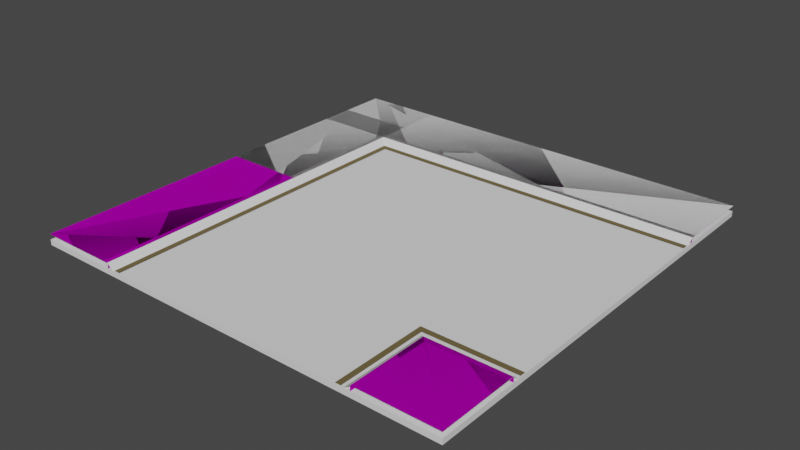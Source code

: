 # Source: untitled.blend  (saved by Blender 3.1.7; exported with 4.5.12 LTS)
import bpy
from mathutils import Matrix  # noqa: F401  (used for matrix-valued properties, if any)

bpy.ops.wm.read_factory_settings(use_empty=True)
scene = bpy.context.scene
scene.name = 'Scene'

# ---- images (referenced by path relative to the original .blend; pixels are not part of the script)
import os
ASSET_DIR = os.environ.get("B2B_ASSET_DIR", "")  # directory of the original .blend (textures are referenced by path, not embedded)
HERE = os.path.dirname(os.path.abspath(__file__))  # packed textures are extracted next to this script under _unpacked/

def load_image(name, relpath, width, height, colorspace="sRGB"):
    """Load a texture the original file referenced (path relative to the .blend, or extracted next to this script)."""
    p = next((c for c in (os.path.join(HERE, relpath), os.path.join(ASSET_DIR, relpath)) if relpath and os.path.exists(c)), "")
    if p:
        img = bpy.data.images.load(p, check_existing=True)
        img.name = name
    else:  # same state as the original file: an image datablock whose file is absent (Cycles renders it pink)
        img = bpy.data.images.new(name, width, height)
        img.source = "FILE"
        img.filepath = "//" + (relpath or name)
    img.colorspace_settings.name = colorspace
    return img
img_str_01_df_texture_dds = load_image('str_01_df.texture.dds', 'str_01_df.texture.dds', 1024, 1024, 'sRGB')

# ---- materials (node trees are filled in below, after node groups)
mat_mat_str_01 = bpy.data.materials.new('mat_str_01')
mat_mat_str_01.use_backface_culling = True
mat_mat_str_01.use_transparent_shadow = False
mat_mat_str_marking_01 = bpy.data.materials.new('mat_str_marking_01')
mat_mat_str_marking_01.use_backface_culling = True
mat_mat_str_marking_01.use_transparent_shadow = False

# ---- material node trees
mat_mat_str_01.use_nodes = True; mat_mat_str_01.node_tree.nodes.clear()
_N = mat_mat_str_01.node_tree.nodes; _L = mat_mat_str_01.node_tree.links
n0 = _N.new('ShaderNodeBsdfPrincipled'); n0.name = 'Principled BSDF'; n0.location = (10, 300)
n0.distribution = 'GGX'
n0.subsurface_method = 'RANDOM_WALK_SKIN'
n0.inputs[1].default_value = 1.0
n0.inputs[2].default_value = 1.0
n0.inputs[3].default_value = 1.45
n0.inputs[27].default_value = (0.0, 0.0, 0.0, 1.0)
n0.inputs[28].default_value = 1.0
n1 = _N.new('ShaderNodeOutputMaterial'); n1.name = 'Material Output'; n1.location = (320, 270)
n2 = _N.new('ShaderNodeVertexColor'); n2.name = 'Vertex Color'; n2.location = (-450, -30)
n2.layer_name = 'Col'
n3 = _N.new('ShaderNodeTexImage'); n3.name = 'Image Texture'; n3.location = (-537, 296)
n3.image = img_str_01_df_texture_dds
_L.new(n0.outputs[0], n1.inputs[0])
_L.new(n3.outputs[0], n0.inputs[0])
_L.new(n3.outputs[1], n0.inputs[13])
n1.is_active_output = True
mat_mat_str_marking_01.use_nodes = True; mat_mat_str_marking_01.node_tree.nodes.clear()
_N = mat_mat_str_marking_01.node_tree.nodes; _L = mat_mat_str_marking_01.node_tree.links
n0 = _N.new('ShaderNodeBsdfPrincipled'); n0.name = 'Principled BSDF'; n0.location = (10, 300)
n0.distribution = 'GGX'
n0.subsurface_method = 'RANDOM_WALK_SKIN'
n0.inputs[1].default_value = 1.0
n0.inputs[2].default_value = 1.0
n0.inputs[3].default_value = 1.45
n0.inputs[27].default_value = (0.0, 0.0, 0.0, 1.0)
n0.inputs[28].default_value = 1.0
n1 = _N.new('ShaderNodeOutputMaterial'); n1.name = 'Material Output'; n1.location = (320, 270)
n2 = _N.new('ShaderNodeVertexColor'); n2.name = 'Vertex Color'; n2.location = (-450, -30)
n2.layer_name = 'Col'
_L.new(n0.outputs[0], n1.inputs[0])
_L.new(n2.outputs[0], n0.inputs[0])
n1.is_active_output = True

# ---- world
world_world = bpy.data.worlds.new('World'); scene.world = world_world
world_world.use_nodes = True; world_world.node_tree.nodes.clear()
_N = world_world.node_tree.nodes; _L = world_world.node_tree.links
n0 = _N.new('ShaderNodeOutputWorld'); n0.name = 'World Output'; n0.location = (300, 300)
n1 = _N.new('ShaderNodeBackground'); n1.name = 'Background'; n1.location = (10, 300)
n1.inputs[0].default_value = (0.05088, 0.05088, 0.05088, 1.0)
_L.new(n1.outputs[0], n0.inputs[0])
n0.is_active_output = True
world_world.color = (0.05088, 0.05088, 0.05088)
world_world.use_sun_shadow = False
world_world.sun_shadow_jitter_overblur = 0.0

# ---- meshes
me_cube = bpy.data.meshes.new('Cube')
me_cube.from_pydata([(0.0, 0.0, -0.4), (0.0, 0.0, -0.2), (0.0, 16.0, -0.4), (0.0, 16.0, -0.2), (16.0, 0.0, -0.4), (16.0, 0.0, -0.2), (16.0, 16.0, -0.4), (16.0, 16.0, -0.2)], [], [(0, 1, 3, 2), (2, 3, 7, 6), (6, 7, 5, 4), (4, 5, 1, 0), (2, 6, 4, 0), (7, 3, 1, 5)])
_uv = me_cube.uv_layers.new(name='UVMap')
_uv.uv.foreach_set('vector', [0.375, 0.0, 0.625, 0.0, 0.625, 0.25, 0.375, 0.25, 0.375, 0.25, 0.625, 0.25, 0.625, 0.5, 0.375, 0.5, 0.375, 0.5, 0.625, 0.5, 0.625, 0.75, 0.375, 0.75, 0.375, 0.75, 0.625, 0.75, 0.625, 1.0, 0.375, 1.0, 0.125, 0.5, 0.375, 0.5, 0.375, 0.75, 0.125, 0.75, 0.625, 0.5, 0.875, 0.5, 0.875, 0.75, 0.625, 0.75])
me_cube.use_remesh_fix_poles = True
me_cube.use_remesh_preserve_attributes = False
me_cube.update()
me_c_convex_01 = bpy.data.meshes.new('c_convex_01')
me_c_convex_01.from_pydata([(-8.0, -0.1, 1.359), (8.0, 0.1, 1.625), (-8.0, 0.1, 1.625), (8.0, -0.1, 1.359), (-8.0, -0.1, -1.625), (8.0, -0.1, -1.625)], [], [(0, 1, 2), (3, 1, 0), (0, 4, 3), (3, 4, 5)])
me_c_convex_01.use_remesh_fix_poles = True
me_c_convex_01.use_remesh_preserve_attributes = False
me_c_convex_01.update()
me_c_convex_02 = bpy.data.meshes.new('c_convex_02')
me_c_convex_02.from_pydata([(-8.0, -0.1, 1.359), (8.0, 0.1, 1.625), (-8.0, 0.1, 1.625), (8.0, -0.1, 1.359), (-8.0, -0.1, -1.625), (8.0, -0.1, -1.625)], [], [(0, 1, 2), (3, 1, 0), (0, 4, 3), (3, 4, 5)])
me_c_convex_02.use_remesh_fix_poles = True
me_c_convex_02.use_remesh_preserve_attributes = False
me_c_convex_02.update()
me_g_str_ext_road_16x16m_a = bpy.data.meshes.new('g_str_ext_road_16x16m_a')
me_g_str_ext_road_16x16m_a.from_pydata([(4.722, -0.02239, 5.05), (3.23, -0.02239, 5.0), (3.23, -0.02239, 5.05), (4.722, -0.02239, 5.0), (3.23, -0.02239, 5.0), (4.722, -0.02239, 5.05), (8.0, 0.07002, -4.75), (8.0, 0.07002, -5.0), (8.0, 0.07002, -4.75), (2.005, 0.07002, 4.75), (2.002, 0.07002, 5.0), (6.009, 0.07002, 5.0), (8.0, 0.07002, 4.75), (8.0, 0.07002, 5.0), (6.008, 0.07002, 4.75), (3.224, 0.13, 5.0), (4.727, 0.13, 5.05), (3.224, 0.13, 5.05), (4.727, 0.13, 5.0), (3.224, 0.13, 5.05), (4.722, -0.02239, 5.05), (3.23, -0.02239, 5.05), (4.727, 0.13, 5.05), (4.727, 0.13, 5.05), (4.722, -0.02239, 5.0), (4.722, -0.02239, 5.05), (4.727, 0.13, 5.0), (3.23, -0.02239, 5.05), (3.224, 0.13, 5.0), (3.224, 0.13, 5.05), (3.23, -0.02239, 5.0), (8.0, 0.07002, -5.0), (8.0, -0.1143, -5.0), (8.0, -0.13, -5.016), (8.0, -0.13, -5.2), (2.002, 0.07002, 5.0), (2.002, -0.1143, 5.0), (2.002, -0.13, 5.016), (2.002, -0.13, 5.2), (-8.0, -0.13, 8.0), (8.0, -0.13, 8.0), (6.009, -0.13, 5.2), (8.0, -0.13, 5.2), (6.009, -0.13, 5.016), (8.0, -0.13, 5.016), (6.009, -0.1143, 5.0), (8.0, -0.1143, 5.0), (8.0, 0.07002, 5.0), (6.009, 0.07002, 5.0), (2.002, -0.13, 5.2), (2.002, -0.13, 5.016), (6.009, -0.13, 5.2), (6.009, -0.13, 5.016), (2.002, -0.1143, 5.0), (6.009, -0.1143, 5.0), (4.722, -0.02239, 5.0), (6.009, 0.07002, 5.0), (5.169, 0.0841, 5.0), (4.948, 0.1163, 5.0), (4.727, 0.13, 5.0), (3.23, -0.02239, 5.0), (2.002, 0.07002, 5.0), (2.782, 0.0841, 5.0), (3.003, 0.1163, 5.0), (3.224, 0.13, 5.0), (2.002, 0.07002, 5.0), (2.005, 0.07002, 4.75), (2.782, 0.0841, 5.0), (2.893, 0.07007, 4.819), (3.003, 0.1163, 5.0), (2.911, 0.07002, 4.75), (3.224, 0.07579, 4.826), (3.224, 0.13, 5.0), (3.225, 0.07002, 4.75), (3.978, 0.07364, 4.817), (3.982, 0.07002, 4.75), (4.727, 0.13, 5.0), (4.726, 0.07002, 4.75), (4.732, 0.07545, 4.825), (4.948, 0.1163, 5.0), (5.049, 0.07002, 4.75), (5.058, 0.07197, 4.835), (5.169, 0.0841, 5.0), (6.008, 0.07002, 4.75), (6.009, 0.07002, 5.0), (8.0, 0.07002, -4.75), (8.0, 0.07002, 0.0), (2.005, 0.07002, 4.75), (2.911, 0.07002, 4.75), (3.225, 0.07002, 4.75), (3.982, 0.07002, 4.75), (4.726, 0.07002, 4.75), (5.049, 0.07002, 4.75), (6.008, 0.07002, 4.75), (8.0, 0.07002, 4.75), (-4.75, 0.07002, 4.75), (-5.0, 0.01472, 5.0), (4.94, 0.07002, -4.94), (-5.0, -0.1143, 5.0), (-4.923, 0.07002, 4.923), (-4.75, 0.07002, 4.75), (-5.0, 0.07002, 5.0), (-5.0, 0.07002, 5.0), (4.94, 0.07002, -4.94), (4.75, 0.07002, -4.75), (-5.016, -0.13, 5.016), (4.75, 0.07002, -4.75), (5.0, 0.07002, -5.0), (-5.005, -0.119, 5.005), (-3.378, 0.07002, 3.378), (-5.147, -0.13, 5.147), (-5.2, -0.13, 5.2), (3.378, 0.07002, -3.378), (-9.537e-07, 0.07002, 0.0), (0.0, 0.07002, 1.907e-06), (3.378, 0.07002, -3.378), (-5.2, -0.13, 5.2), (-5.147, -0.13, 5.147), (-3.378, 0.07002, 3.378), (-5.005, -0.119, 5.005), (5.0, 0.07002, -5.0), (4.75, 0.07002, -4.75), (-5.016, -0.13, 5.016), (4.75, 0.07002, -4.75), (4.94, 0.07002, -4.94), (-5.0, 0.07002, 5.0), (-5.0, 0.07002, 5.0), (-4.75, 0.07002, 4.75), (-4.923, 0.07002, 4.923), (-5.0, -0.1143, 5.0), (4.94, 0.07002, -4.94), (-5.0, 0.01472, 5.0), (-4.75, 0.07002, 4.75), (-4.75, 0.07001, -8.0), (-4.75, 0.07002, -6.008), (-4.75, 0.07002, -5.049), (-4.75, 0.07002, -4.726), (-4.75, 0.07002, -3.982), (-4.75, 0.07002, -3.225), (-4.75, 0.07002, -2.911), (-4.75, 0.07002, -2.005), (0.0, 0.07002, -8.0), (4.75, 0.07002, -8.0), (-5.0, 0.07002, -6.009), (-4.75, 0.07002, -6.008), (-5.0, 0.08409, -5.169), (-4.835, 0.07197, -5.058), (-4.75, 0.07002, -5.049), (-5.0, 0.1163, -4.948), (-4.825, 0.07545, -4.732), (-4.75, 0.07002, -4.726), (-5.0, 0.13, -4.727), (-4.75, 0.07002, -3.982), (-4.817, 0.07363, -3.978), (-4.75, 0.07002, -3.225), (-5.0, 0.13, -3.224), (-4.826, 0.07579, -3.224), (-4.75, 0.07002, -2.911), (-5.0, 0.1163, -3.003), (-4.819, 0.07007, -2.893), (-5.0, 0.08409, -2.782), (-4.75, 0.07002, -2.005), (-5.0, 0.07002, -2.002), (-5.0, 0.13, -3.224), (-5.0, 0.1163, -3.003), (-5.0, 0.08409, -2.782), (-5.0, 0.07002, -2.002), (-5.0, -0.02239, -3.23), (-5.0, 0.13, -4.727), (-5.0, 0.1163, -4.948), (-5.0, 0.08409, -5.169), (-5.0, 0.07002, -6.009), (-5.0, -0.02239, -4.722), (-5.0, -0.1143, -6.009), (-5.0, -0.1143, -2.002), (-5.016, -0.13, -6.009), (-5.2, -0.13, -6.009), (-5.016, -0.13, -2.002), (-5.2, -0.13, -2.002), (-5.0, 0.07002, -6.009), (-5.0, 0.07001, -8.0), (-5.0, -0.1143, -8.0), (-5.0, -0.1143, -6.009), (-5.016, -0.13, -8.0), (-5.016, -0.13, -6.009), (-5.2, -0.13, -8.0), (-5.2, -0.13, -6.009), (-8.0, -0.13, -8.0), (-8.0, -0.13, 8.0), (-5.2, -0.13, -2.002), (-5.016, -0.13, -2.002), (-5.0, -0.1143, -2.002), (-5.0, 0.07002, -2.002), (8.0, -0.13, -8.0), (5.2, -0.13, -8.0), (5.016, -0.13, -8.0), (5.0, -0.1143, -8.0), (5.0, 0.07002, -8.0), (-5.0, -0.02239, -3.23), (-5.05, 0.13, -3.224), (-5.0, 0.13, -3.224), (-5.05, -0.02239, -3.23), (-5.0, 0.13, -4.727), (-5.05, -0.02239, -4.722), (-5.0, -0.02239, -4.722), (-5.05, 0.13, -4.727), (-5.05, 0.13, -4.727), (-5.05, -0.02239, -3.23), (-5.05, -0.02239, -4.722), (-5.05, 0.13, -3.224), (-5.0, 0.13, -4.727), (-5.05, 0.13, -3.224), (-5.05, 0.13, -4.727), (-5.0, 0.13, -3.224), (-4.75, 0.07002, -6.008), (-5.0, 0.07001, -8.0), (-4.75, 0.07001, -8.0), (-5.0, 0.07002, -6.009), (-5.0, 0.07002, -2.002), (-4.75, 0.07002, -2.005), (4.75, 0.07002, -8.0), (5.0, 0.07002, -8.0), (4.75, 0.07002, -8.0), (-5.05, -0.02239, -4.722), (-5.0, -0.02239, -3.23), (-5.0, -0.02239, -4.722), (-5.05, -0.02239, -3.23), (-5.0, -0.02239, -3.23), (-5.05, -0.02239, -4.722), (5.0, 0.07002, -5.014), (5.014, 0.07002, -5.0), (5.215, -0.13, -5.2), (5.2, -0.13, -5.215), (5.03, -0.13, -5.016), (5.016, -0.13, -5.03), (5.0, -0.1143, -5.014), (5.014, -0.1143, -5.0)], [], [(0, 1, 2), (3, 4, 5), (6, 103, 107, 7), (11, 12, 13), (14, 12, 11), (15, 16, 17), (18, 16, 15), (19, 20, 21), (22, 20, 19), (23, 24, 25), (26, 24, 23), (27, 28, 29), (30, 28, 27), (35, 36, 96, 101), (37, 108, 98, 36), (39, 38, 40), (38, 41, 40), (41, 42, 40), (41, 43, 42), (42, 43, 44), (43, 45, 44), (44, 45, 46), (46, 45, 47), (47, 45, 48), (49, 50, 51), (51, 50, 52), (50, 53, 52), (52, 53, 54), (54, 53, 55), (54, 55, 56), (56, 55, 57), (57, 55, 58), (58, 55, 59), (55, 53, 60), (61, 60, 53), (60, 61, 62), (60, 62, 63), (60, 63, 64), (65, 66, 67), (67, 66, 68), (69, 67, 68), (68, 66, 70), (71, 69, 68), (68, 70, 71), (72, 69, 71), (71, 70, 73), (74, 72, 71), (73, 74, 71), (75, 74, 73), (76, 72, 74), (77, 74, 75), (76, 74, 78), (78, 74, 77), (76, 78, 79), (80, 78, 77), (79, 78, 81), (81, 78, 80), (82, 79, 81), (83, 81, 80), (83, 82, 81), (84, 82, 83), (85, 112, 106), (86, 113, 112, 85), (87, 86, 88), (88, 86, 89), (89, 86, 90), (90, 86, 91), (91, 86, 92), (92, 86, 93), (86, 94, 93), (128, 219, 132), (110, 105, 37), (39, 111, 38), (100, 109, 86, 87), (102, 99, 9, 10), (98, 96, 36), (105, 108, 37), (111, 110, 37, 38), (33, 233, 231, 34), (109, 113, 86), (104, 97, 8), (99, 95, 9), (123, 220, 130), (33, 32, 236, 233), (116, 189, 190, 117), (129, 191, 131), (122, 190, 119), (127, 140, 141, 118), (125, 218, 219, 128), (117, 190, 122), (188, 189, 116), (135, 134, 141), (141, 134, 133), (137, 136, 141), (136, 135, 141), (138, 137, 141), (139, 138, 141), (144, 147, 146), (145, 146, 148), (146, 147, 149), (148, 146, 149), (147, 150, 149), (151, 148, 149), (149, 150, 153), (151, 149, 153), (150, 152, 153), (151, 153, 155), (152, 154, 153), (154, 156, 153), (153, 156, 155), (156, 154, 157), (156, 159, 158), (159, 157, 161), (158, 159, 160), (160, 159, 161), (155, 156, 158), (159, 156, 157), (162, 160, 161), (167, 163, 164), (167, 164, 165), (166, 174, 167), (169, 168, 172), (170, 169, 172), (171, 170, 172), (173, 171, 172), (173, 172, 174), (175, 173, 174), (176, 175, 177), (177, 175, 174), (178, 176, 177), (180, 179, 182), (183, 181, 182), (181, 180, 182), (184, 183, 182), (185, 183, 184), (186, 185, 184), (188, 187, 189), (189, 187, 186), (186, 187, 185), (190, 191, 129, 119), (192, 126, 131, 191), (235, 196, 195, 234), (198, 201, 200), (201, 199, 200), (202, 205, 204), (205, 203, 204), (206, 209, 208), (209, 207, 208), (213, 211, 212), (210, 213, 212), (214, 217, 216), (222, 221, 120, 124), (228, 226, 227), (167, 165, 166), (172, 167, 174), (140, 139, 141), (141, 142, 115, 114), (225, 223, 224), (142, 121, 115), (118, 141, 114), (143, 144, 145), (144, 146, 145), (217, 215, 216), (197, 196, 235, 229), (195, 194, 232, 234), (236, 230, 229, 235), (234, 232, 231, 233), (235, 234, 233, 236), (230, 236, 32, 31), (194, 193, 34, 231, 232)])
me_g_str_ext_road_16x16m_a.polygons.foreach_set('use_smooth', [0, 0, 1, 1, 1, 1, 1, 0, 0, 0, 0, 0, 0, 0, 1, 0, 0, 0, 0, 0, 1, 1, 0, 0, 0, 0, 1, 1, 0, 0, 0, 0, 0, 0, 0, 0, 0, 0, 1, 1, 1, 1, 1, 1, 1, 1, 1, 1, 1, 1, 1, 1, 1, 1, 1, 1, 1, 1, 1, 1, 1, 1, 0, 1, 1, 1, 1, 1, 1, 1, 1, 0, 0, 1, 1, 0, 1, 0, 0, 0, 1, 1, 1, 1, 0, 0, 1, 1, 1, 0, 0, 1, 1, 1, 1, 1, 1, 1, 1, 1, 1, 1, 1, 1, 1, 1, 1, 1, 1, 1, 1, 1, 1, 1, 1, 1, 1, 1, 0, 0, 0, 0, 0, 0, 0, 0, 1, 0, 1, 0, 0, 1, 0, 1, 0, 0, 0, 0, 0, 1, 0, 1, 0, 0, 0, 0, 0, 0, 1, 1, 1, 1, 0, 0, 0, 1, 0, 0, 1, 0, 1, 1, 1, 0, 0, 0, 0, 1, 0, 0])
_uv = me_g_str_ext_road_16x16m_a.uv_layers.new(name='UVMap')
_uv.uv.foreach_set('vector', [1.334, 0.1092, 1.154, 0.108, 1.159, 0.1098, 1.341, 0.108, 1.154, 0.108, 1.334, 0.1092, -1.0, 0.04459, -0.6175, 0.06935, -0.625, 0.07722, -1.0, 0.07722, 0.7512, 0.07722, 1.0, 0.04459, 1.0, 0.07722, 0.7509, 0.04459, 1.0, 0.04459, 0.7512, 0.07722, 0.9949, 0.07817, 0.8142, 0.07233, 0.9949, 0.07233, 0.8142, 0.07817, 0.8142, 0.07233, 0.9949, 0.07817, 0.6548, 0.02675, 0.8355, 0.03889, 0.6548, 0.03889, 0.8355, 0.02675, 0.8355, 0.03889, 0.6548, 0.02675, 1.339, 0.1013, 1.341, 0.108, 1.334, 0.1092, 1.341, 0.1013, 1.341, 0.108, 1.339, 0.1013, 1.159, 0.1098, 1.154, 0.1021, 1.158, 0.1021, 1.154, 0.108, 1.154, 0.1021, 1.159, 0.1098, 0.2503, 0.1013, 0.2503, 0.1134, -0.625, 0.1049, -0.625, 0.1013, 0.2503, 0.1144, -0.6256, 0.1137, -0.625, 0.1134, 0.2503, 0.1134, -1.0, 0.3096, 0.2503, 0.1264, 1.0, 0.3096, 0.2503, 0.1264, 0.7512, 0.1264, 1.0, 0.3096, 0.7512, 0.1264, 1.0, 0.1264, 1.0, 0.3096, 0.7512, 0.1264, 0.7512, 0.1144, 1.0, 0.1264, 1.0, 0.1264, 0.7512, 0.1144, 1.0, 0.1144, 0.7512, 0.1144, 0.7512, 0.1134, 1.0, 0.1144, 1.0, 0.1144, 0.7512, 0.1134, 1.0, 0.1134, 1.0, 0.1134, 0.7512, 0.1134, 1.0, 0.1013, 1.0, 0.1013, 0.7512, 0.1134, 0.7512, 0.1013, 1.001, 0.1264, 1.001, 0.1147, 1.505, 0.1264, 1.505, 0.1264, 1.001, 0.1147, 1.505, 0.1144, 1.001, 0.1147, 1.001, 0.1129, 1.505, 0.1144, 1.505, 0.1144, 1.001, 0.1129, 1.505, 0.1109, 1.505, 0.1109, 1.001, 0.1129, 1.341, 0.108, 1.505, 0.1109, 1.341, 0.108, 1.505, 0.1013, 1.505, 0.1013, 1.341, 0.108, 1.396, 0.1013, 1.396, 0.1013, 1.341, 0.108, 1.367, 0.1013, 1.367, 0.1013, 1.341, 0.108, 1.341, 0.1013, 1.341, 0.108, 1.001, 0.1129, 1.154, 0.108, 1.001, 0.1027, 1.154, 0.108, 1.001, 0.1129, 1.154, 0.108, 1.001, 0.1027, 1.098, 0.102, 1.154, 0.108, 1.098, 0.102, 1.124, 0.102, 1.154, 0.108, 1.124, 0.102, 1.154, 0.1021, 1.001, 0.07722, 1.001, 0.04459, 1.1, 0.07722, 1.1, 0.07722, 1.001, 0.04459, 1.112, 0.05359, 1.133, 0.07722, 1.1, 0.07722, 1.112, 0.05359, 1.112, 0.05359, 1.001, 0.04459, 1.112, 0.04459, 1.156, 0.05446, 1.133, 0.07722, 1.112, 0.05359, 1.112, 0.05359, 1.112, 0.04459, 1.156, 0.05446, 1.158, 0.07722, 1.133, 0.07722, 1.156, 0.05446, 1.156, 0.05446, 1.112, 0.04459, 1.151, 0.04459, 1.248, 0.05303, 1.158, 0.07722, 1.156, 0.05446, 1.151, 0.04459, 1.248, 0.05303, 1.156, 0.05446, 1.249, 0.04459, 1.248, 0.05303, 1.151, 0.04459, 1.339, 0.07722, 1.158, 0.07722, 1.248, 0.05303, 1.343, 0.04459, 1.248, 0.05303, 1.249, 0.04459, 1.339, 0.07722, 1.248, 0.05303, 1.342, 0.05428, 1.342, 0.05428, 1.248, 0.05303, 1.343, 0.04459, 1.339, 0.07722, 1.342, 0.05428, 1.365, 0.07722, 1.384, 0.04459, 1.342, 0.05428, 1.343, 0.04459, 1.365, 0.07722, 1.342, 0.05428, 1.384, 0.05564, 1.384, 0.05564, 1.342, 0.05428, 1.384, 0.04459, 1.396, 0.07722, 1.365, 0.07722, 1.384, 0.05564, 1.505, 0.04459, 1.384, 0.05564, 1.384, 0.04459, 1.505, 0.04459, 1.396, 0.07722, 1.384, 0.05564, 1.505, 0.07722, 1.396, 0.07722, 1.505, 0.04459, 1.0, -0.4992, 0.4222, -0.4261, 0.5938, -0.4992, 1.0, -0.2464, -1.192e-07, -0.2464, 0.4222, -0.4261, 1.0, -0.4992, 0.2506, -0.0002664, 1.0, -0.2464, 0.3639, -0.0002664, 0.3639, -0.0002664, 1.0, -0.2464, 0.4031, -0.0002664, 0.4031, -0.0002664, 1.0, -0.2464, 0.4977, -0.0002664, 0.4977, -0.0002664, 1.0, -0.2464, 0.5908, -0.0002664, 0.5908, -0.0002664, 1.0, -0.2464, 0.6312, -0.0002663, 0.6312, -0.0002663, 1.0, -0.2464, 0.7509, -0.0002664, 1.0, -0.2464, 1.0, -0.0002669, 0.7509, -0.0002664, -0.6154, 0.06718, 0.2506, 0.04459, -0.5938, 0.04459, -0.6434, 0.123, -0.627, 0.1144, 0.2503, 0.1144, -1.0, 0.3096, -0.65, 0.1264, 0.2503, 0.1264, -0.5938, -0.0002668, -0.4222, -0.07136, 1.0, -0.2464, 0.2506, -0.0002664, -0.625, 0.07722, -0.6154, 0.06718, 0.2506, 0.04459, 0.2503, 0.07722, -0.625, 0.1134, -0.625, 0.1049, 0.2503, 0.1134, -0.627, 0.1144, -0.6256, 0.1137, 0.2503, 0.1144, -0.65, 0.1264, -0.6434, 0.123, 0.2503, 0.1144, 0.2503, 0.1264, -1.0, 0.1144, -0.6288, 0.1144, -0.6518, 0.1264, -1.0, 0.1264, -0.4222, -0.07136, -1.192e-07, -0.2464, 1.0, -0.2464, -0.5938, 0.04459, -0.6175, 0.06935, -1.0, 0.04459, -0.6154, 0.06718, -0.5938, 0.04459, 0.2506, 0.04459, -0.5938, 0.04459, -1.0, 0.04459, -0.6175, 0.06935, -1.0, 0.1144, -1.0, 0.1134, -0.6268, 0.1134, -0.6288, 0.1144, -0.65, 0.1264, 0.2503, 0.1264, 0.2503, 0.1144, -0.6434, 0.123, -0.625, 0.1134, 0.2503, 0.1134, -0.625, 0.1049, -0.627, 0.1144, 0.2503, 0.1144, -0.6256, 0.1137, -0.5938, -0.0002668, 0.2506, -0.0002664, 1.0, -0.2464, -0.4222, -0.07136, -0.625, 0.07722, 0.2503, 0.07722, 0.2506, 0.04459, -0.6154, 0.06718, -0.6434, 0.123, 0.2503, 0.1144, -0.627, 0.1144, -1.0, 0.3096, 0.2503, 0.1264, -0.65, 0.1264, 0.6312, -0.0002663, 0.7509, -0.0002664, 1.0, -0.2464, 1.0, -0.2464, 0.7509, -0.0002664, 1.0, -0.0002669, 0.4977, -0.0002664, 0.5908, -0.0002664, 1.0, -0.2464, 0.5908, -0.0002664, 0.6312, -0.0002663, 1.0, -0.2464, 0.4031, -0.0002664, 0.4977, -0.0002664, 1.0, -0.2464, 0.3639, -0.0002664, 0.4031, -0.0002664, 1.0, -0.2464, 1.505, 0.04459, 1.384, 0.04459, 1.384, 0.05564, 1.396, 0.07722, 1.384, 0.05564, 1.365, 0.07722, 1.384, 0.05564, 1.384, 0.04459, 1.342, 0.05428, 1.365, 0.07722, 1.384, 0.05564, 1.342, 0.05428, 1.384, 0.04459, 1.343, 0.04459, 1.342, 0.05428, 1.339, 0.07722, 1.365, 0.07722, 1.342, 0.05428, 1.342, 0.05428, 1.343, 0.04459, 1.248, 0.05303, 1.339, 0.07722, 1.342, 0.05428, 1.248, 0.05303, 1.343, 0.04459, 1.249, 0.04459, 1.248, 0.05303, 1.339, 0.07722, 1.248, 0.05303, 1.158, 0.07722, 1.249, 0.04459, 1.151, 0.04459, 1.248, 0.05303, 1.151, 0.04459, 1.156, 0.05446, 1.248, 0.05303, 1.248, 0.05303, 1.156, 0.05446, 1.158, 0.07722, 1.156, 0.05446, 1.151, 0.04459, 1.112, 0.04459, 1.156, 0.05446, 1.112, 0.05359, 1.133, 0.07722, 1.112, 0.05359, 1.112, 0.04459, 1.001, 0.04459, 1.133, 0.07722, 1.112, 0.05359, 1.1, 0.07722, 1.1, 0.07722, 1.112, 0.05359, 1.001, 0.04459, 1.158, 0.07722, 1.156, 0.05446, 1.133, 0.07722, 1.112, 0.05359, 1.156, 0.05446, 1.112, 0.04459, 1.001, 0.07722, 1.1, 0.07722, 1.001, 0.04459, 1.154, 0.108, 1.154, 0.1021, 1.124, 0.102, 1.154, 0.108, 1.124, 0.102, 1.098, 0.102, 1.001, 0.1027, 1.001, 0.1129, 1.154, 0.108, 1.367, 0.1013, 1.341, 0.1013, 1.341, 0.108, 1.396, 0.1013, 1.367, 0.1013, 1.341, 0.108, 1.505, 0.1013, 1.396, 0.1013, 1.341, 0.108, 1.505, 0.1109, 1.505, 0.1013, 1.341, 0.108, 1.505, 0.1109, 1.341, 0.108, 1.001, 0.1129, 1.505, 0.1144, 1.505, 0.1109, 1.001, 0.1129, 1.505, 0.1264, 1.505, 0.1144, 1.001, 0.1147, 1.001, 0.1147, 1.505, 0.1144, 1.001, 0.1129, 1.001, 0.1264, 1.505, 0.1264, 1.001, 0.1147, 1.0, 0.1013, 0.7512, 0.1013, 0.7512, 0.1134, 1.0, 0.1144, 1.0, 0.1134, 0.7512, 0.1134, 1.0, 0.1134, 1.0, 0.1013, 0.7512, 0.1134, 0.7512, 0.1144, 1.0, 0.1144, 0.7512, 0.1134, 1.0, 0.1264, 1.0, 0.1144, 0.7512, 0.1144, 0.7512, 0.1264, 1.0, 0.1264, 0.7512, 0.1144, -1.0, 0.3096, 1.0, 0.3096, 0.2503, 0.1264, 0.2503, 0.1264, 1.0, 0.3096, 0.7512, 0.1264, 0.7512, 0.1264, 1.0, 0.3096, 1.0, 0.1264, 0.2503, 0.1144, 0.2503, 0.1134, -0.625, 0.1134, -0.6256, 0.1137, 0.2503, 0.1013, -0.625, 0.1013, -0.625, 0.1049, 0.2503, 0.1134, -0.6268, 0.1134, -1.0, 0.1134, -1.0, 0.1144, -0.6288, 0.1144, 1.154, 0.108, 1.159, 0.1098, 1.154, 0.1021, 1.159, 0.1098, 1.158, 0.1021, 1.154, 0.1021, 1.341, 0.1013, 1.339, 0.1013, 1.341, 0.108, 1.339, 0.1013, 1.334, 0.1092, 1.341, 0.108, 0.8355, 0.02675, 0.6548, 0.02675, 0.8355, 0.03889, 0.6548, 0.02675, 0.6548, 0.03889, 0.8355, 0.03889, 0.9949, 0.07817, 0.9949, 0.07233, 0.8142, 0.07233, 0.8142, 0.07817, 0.9949, 0.07817, 0.8142, 0.07233, 0.7509, 0.04459, 0.7512, 0.07722, 1.0, 0.04459, -1.0, 0.04459, -1.0, 0.07722, -0.625, 0.07722, -0.6175, 0.06935, 1.334, 0.1092, 1.159, 0.1098, 1.154, 0.108, 1.154, 0.108, 1.098, 0.102, 1.001, 0.1027, 1.341, 0.108, 1.154, 0.108, 1.001, 0.1129, 0.2506, -0.0002664, 0.3639, -0.0002664, 1.0, -0.2464, 1.0, -0.2464, 1.0, -0.4992, 0.4222, -0.4261, -1.192e-07, -0.2464, 1.341, 0.108, 1.334, 0.1092, 1.154, 0.108, 1.0, -0.4992, 0.5938, -0.4992, 0.4222, -0.4261, -0.4222, -0.07136, 1.0, -0.2464, -1.192e-07, -0.2464, 1.505, 0.07722, 1.505, 0.04459, 1.396, 0.07722, 1.505, 0.04459, 1.384, 0.05564, 1.396, 0.07722, 0.7512, 0.07722, 1.0, 0.07722, 1.0, 0.04459, -1.0, 0.1013, -1.0, 0.1134, -0.6268, 0.1134, -0.6259, 0.1011, -1.0, 0.1144, -1.0, 0.1264, -0.6518, 0.1264, -0.6288, 0.1144, -0.6268, 0.1134, -0.6259, 0.1011, -0.6259, 0.1011, -0.6268, 0.1134, -0.6288, 0.1144, -0.6518, 0.1264, -0.6518, 0.1264, -0.6288, 0.1144, -0.6268, 0.1134, -0.6288, 0.1144, -0.6288, 0.1144, -0.6268, 0.1134, -0.6259, 0.1011, -0.6268, 0.1134, -1.0, 0.1134, -1.0, 0.1013, 0.6255, 0.3036, 0.6255, 0.1256, 0.9815, 0.1256, 0.9816, 0.3026, 0.9797, 0.3036])
_ca = me_g_str_ext_road_16x16m_a.color_attributes.new('Col', 'BYTE_COLOR', 'CORNER')
_ca.data.foreach_set('color', [0.04374, 0.04374, 0.04374, 1.0, 0.227, 0.2159, 0.2016, 1.0, 0.04374, 0.04374, 0.04374, 1.0, 0.227, 0.2159, 0.2016, 1.0, 0.227, 0.2159, 0.2016, 1.0, 0.04374, 0.04374, 0.04374, 1.0, 0.4969, 0.4969, 0.4969, 1.0, 0.4969, 0.4969, 0.4969, 1.0, 0.4969, 0.4969, 0.4969, 1.0, 0.4969, 0.4969, 0.4969, 1.0, 0.4969, 0.4969, 0.4969, 1.0, 0.4969, 0.4969, 0.4969, 1.0, 0.4969, 0.4969, 0.4969, 1.0, 0.4969, 0.4969, 0.4969, 1.0, 0.4969, 0.4969, 0.4969, 1.0, 0.4969, 0.4969, 0.4969, 1.0, 0.227, 0.2159, 0.2016, 1.0, 0.04374, 0.04374, 0.04374, 1.0, 0.04374, 0.04374, 0.04374, 1.0, 0.227, 0.2159, 0.2016, 1.0, 0.04374, 0.04374, 0.04374, 1.0, 0.227, 0.2159, 0.2016, 1.0, 0.3419, 0.3419, 0.3419, 1.0, 0.3419, 0.3419, 0.3419, 1.0, 0.3419, 0.3419, 0.3419, 1.0, 0.3419, 0.3419, 0.3419, 1.0, 0.3419, 0.3419, 0.3419, 1.0, 0.3419, 0.3419, 0.3419, 1.0, 0.04374, 0.04374, 0.04374, 1.0, 0.227, 0.2159, 0.2016, 1.0, 0.04374, 0.04374, 0.04374, 1.0, 0.227, 0.2159, 0.2016, 1.0, 0.227, 0.2159, 0.2016, 1.0, 0.04374, 0.04374, 0.04374, 1.0, 0.04374, 0.04374, 0.04374, 1.0, 0.227, 0.2159, 0.2016, 1.0, 0.04374, 0.04374, 0.04374, 1.0, 0.227, 0.2159, 0.2016, 1.0, 0.227, 0.2159, 0.2016, 1.0, 0.04374, 0.04374, 0.04374, 1.0, 0.4969, 0.4969, 0.4969, 1.0, 0.4969, 0.4969, 0.4969, 1.0, 0.4969, 0.4969, 0.4969, 1.0, 0.4969, 0.4969, 0.4969, 1.0, 0.4969, 0.4969, 0.4969, 1.0, 0.4969, 0.4969, 0.4969, 1.0, 0.4969, 0.4969, 0.4969, 1.0, 0.4969, 0.4969, 0.4969, 1.0, 0.4969, 0.4969, 0.4969, 1.0, 0.4969, 0.4969, 0.4969, 1.0, 0.4969, 0.4969, 0.4969, 1.0, 0.4969, 0.4969, 0.4969, 1.0, 0.4969, 0.4969, 0.4969, 1.0, 0.4969, 0.4969, 0.4969, 1.0, 0.4969, 0.4969, 0.4969, 1.0, 0.4969, 0.4969, 0.4969, 1.0, 0.4969, 0.4969, 0.4969, 1.0, 0.4969, 0.4969, 0.4969, 1.0, 0.4969, 0.4969, 0.4969, 1.0, 0.4969, 0.4969, 0.4969, 1.0, 0.4969, 0.4969, 0.4969, 1.0, 0.4969, 0.4969, 0.4969, 1.0, 0.4969, 0.4969, 0.4969, 1.0, 0.4969, 0.4969, 0.4969, 1.0, 0.4969, 0.4969, 0.4969, 1.0, 0.4969, 0.4969, 0.4969, 1.0, 0.4969, 0.4969, 0.4969, 1.0, 0.4969, 0.4969, 0.4969, 1.0, 0.4969, 0.4969, 0.4969, 1.0, 0.4969, 0.4969, 0.4969, 1.0, 0.4969, 0.4969, 0.4969, 1.0, 0.4969, 0.4969, 0.4969, 1.0, 0.4969, 0.4969, 0.4969, 1.0, 0.4969, 0.4969, 0.4969, 1.0, 0.4969, 0.4969, 0.4969, 1.0, 0.4969, 0.4969, 0.4969, 1.0, 0.4969, 0.4969, 0.4969, 1.0, 0.4969, 0.4969, 0.4969, 1.0, 0.4969, 0.4969, 0.4969, 1.0, 0.4969, 0.4969, 0.4969, 1.0, 0.4969, 0.4969, 0.4969, 1.0, 0.4969, 0.4969, 0.4969, 1.0, 0.4969, 0.4969, 0.4969, 1.0, 0.4969, 0.4969, 0.4969, 1.0, 0.4969, 0.4969, 0.4969, 1.0, 0.4969, 0.4969, 0.4969, 1.0, 0.4969, 0.4969, 0.4969, 1.0, 0.4969, 0.4969, 0.4969, 1.0, 0.4969, 0.4969, 0.4969, 1.0, 0.227, 0.2159, 0.2016, 1.0, 0.4969, 0.4969, 0.4969, 1.0, 0.227, 0.2159, 0.2016, 1.0, 0.4969, 0.4969, 0.4969, 1.0, 0.4969, 0.4969, 0.4969, 1.0, 0.227, 0.2159, 0.2016, 1.0, 0.4969, 0.4969, 0.4969, 1.0, 0.4969, 0.4969, 0.4969, 1.0, 0.227, 0.2159, 0.2016, 1.0, 0.4969, 0.4969, 0.4969, 1.0, 0.4969, 0.4969, 0.4969, 1.0, 0.227, 0.2159, 0.2016, 1.0, 0.227, 0.2159, 0.2016, 1.0, 0.227, 0.2159, 0.2016, 1.0, 0.4969, 0.4969, 0.4969, 1.0, 0.227, 0.2159, 0.2016, 1.0, 0.4969, 0.4969, 0.4969, 1.0, 0.227, 0.2159, 0.2016, 1.0, 0.4969, 0.4969, 0.4969, 1.0, 0.227, 0.2159, 0.2016, 1.0, 0.4969, 0.4969, 0.4969, 1.0, 0.4969, 0.4969, 0.4969, 1.0, 0.227, 0.2159, 0.2016, 1.0, 0.4969, 0.4969, 0.4969, 1.0, 0.4969, 0.4969, 0.4969, 1.0, 0.227, 0.2159, 0.2016, 1.0, 0.4969, 0.4969, 0.4969, 1.0, 0.227, 0.2159, 0.2016, 1.0, 0.4969, 0.4969, 0.4969, 1.0, 0.4969, 0.4969, 0.4969, 1.0, 0.4969, 0.4969, 0.4969, 1.0, 0.4969, 0.4969, 0.4969, 1.0, 0.4969, 0.4969, 0.4969, 1.0, 0.4969, 0.4969, 0.4969, 1.0, 0.4969, 0.4969, 0.4969, 1.0, 0.4969, 0.4969, 0.4969, 1.0, 0.4969, 0.4969, 0.4969, 1.0, 0.4969, 0.4969, 0.4969, 1.0, 0.4969, 0.4969, 0.4969, 1.0, 0.4969, 0.4969, 0.4969, 1.0, 0.4969, 0.4969, 0.4969, 1.0, 0.4969, 0.4969, 0.4969, 1.0, 0.4969, 0.4969, 0.4969, 1.0, 0.4969, 0.4969, 0.4969, 1.0, 0.4969, 0.4969, 0.4969, 1.0, 0.4969, 0.4969, 0.4969, 1.0, 0.227, 0.2159, 0.2016, 1.0, 0.4969, 0.4969, 0.4969, 1.0, 0.4969, 0.4969, 0.4969, 1.0, 0.4969, 0.4969, 0.4969, 1.0, 0.4969, 0.4969, 0.4969, 1.0, 0.4969, 0.4969, 0.4969, 1.0, 0.4969, 0.4969, 0.4969, 1.0, 0.227, 0.2159, 0.2016, 1.0, 0.4969, 0.4969, 0.4969, 1.0, 0.4969, 0.4969, 0.4969, 1.0, 0.4969, 0.4969, 0.4969, 1.0, 0.4969, 0.4969, 0.4969, 1.0, 0.4969, 0.4969, 0.4969, 1.0, 0.4969, 0.4969, 0.4969, 1.0, 0.4969, 0.4969, 0.4969, 1.0, 0.227, 0.2159, 0.2016, 1.0, 0.227, 0.2159, 0.2016, 1.0, 0.4969, 0.4969, 0.4969, 1.0, 0.4969, 0.4969, 0.4969, 1.0, 0.4969, 0.4969, 0.4969, 1.0, 0.4969, 0.4969, 0.4969, 1.0, 0.227, 0.2159, 0.2016, 1.0, 0.4969, 0.4969, 0.4969, 1.0, 0.4969, 0.4969, 0.4969, 1.0, 0.4969, 0.4969, 0.4969, 1.0, 0.4969, 0.4969, 0.4969, 1.0, 0.4969, 0.4969, 0.4969, 1.0, 0.227, 0.2159, 0.2016, 1.0, 0.4969, 0.4969, 0.4969, 1.0, 0.4969, 0.4969, 0.4969, 1.0, 0.4969, 0.4969, 0.4969, 1.0, 0.4969, 0.4969, 0.4969, 1.0, 0.4969, 0.4969, 0.4969, 1.0, 0.4969, 0.4969, 0.4969, 1.0, 0.4969, 0.4969, 0.4969, 1.0, 0.4969, 0.4969, 0.4969, 1.0, 0.4969, 0.4969, 0.4969, 1.0, 0.4969, 0.4969, 0.4969, 1.0, 0.4969, 0.4969, 0.4969, 1.0, 0.4969, 0.4969, 0.4969, 1.0, 0.4969, 0.4969, 0.4969, 1.0, 0.4969, 0.4969, 0.4969, 1.0, 0.4969, 0.4969, 0.4969, 1.0, 0.4969, 0.4969, 0.4969, 1.0, 0.4969, 0.4969, 0.4969, 1.0, 0.4969, 0.4969, 0.4969, 1.0, 0.4969, 0.4969, 0.4969, 1.0, 0.4969, 0.4969, 0.4969, 1.0, 0.4969, 0.4969, 0.4969, 1.0, 0.4969, 0.4969, 0.4969, 1.0, 0.4969, 0.4969, 0.4969, 1.0, 0.4969, 0.4969, 0.4969, 1.0, 0.4969, 0.4969, 0.4969, 1.0, 0.4969, 0.4969, 0.4969, 1.0, 0.4969, 0.4969, 0.4969, 1.0, 0.4969, 0.4969, 0.4969, 1.0, 0.4969, 0.4969, 0.4969, 1.0, 0.4969, 0.4969, 0.4969, 1.0, 0.4969, 0.4969, 0.4969, 1.0, 0.4969, 0.4969, 0.4969, 1.0, 0.4969, 0.4969, 0.4969, 1.0, 0.4969, 0.4969, 0.4969, 1.0, 0.4969, 0.4969, 0.4969, 1.0, 0.4969, 0.4969, 0.4969, 1.0, 0.4969, 0.4969, 0.4969, 1.0, 0.4969, 0.4969, 0.4969, 1.0, 0.4969, 0.4969, 0.4969, 1.0, 0.4969, 0.4969, 0.4969, 1.0, 0.4969, 0.4969, 0.4969, 1.0, 0.4969, 0.4969, 0.4969, 1.0, 0.4969, 0.4969, 0.4969, 1.0, 0.4969, 0.4969, 0.4969, 1.0, 0.4969, 0.4969, 0.4969, 1.0, 0.4969, 0.4969, 0.4969, 1.0, 0.4969, 0.4969, 0.4969, 1.0, 0.4969, 0.4969, 0.4969, 1.0, 0.4969, 0.4969, 0.4969, 1.0, 0.4969, 0.4969, 0.4969, 1.0, 0.4969, 0.4969, 0.4969, 1.0, 0.4969, 0.4969, 0.4969, 1.0, 0.4969, 0.4969, 0.4969, 1.0, 0.4969, 0.4969, 0.4969, 1.0, 0.4969, 0.4969, 0.4969, 1.0, 0.4969, 0.4969, 0.4969, 1.0, 0.4969, 0.4969, 0.4969, 1.0, 0.4969, 0.4969, 0.4969, 1.0, 0.4969, 0.4969, 0.4969, 1.0, 0.4969, 0.4969, 0.4969, 1.0, 0.4969, 0.4969, 0.4969, 1.0, 0.4969, 0.4969, 0.4969, 1.0, 0.4969, 0.4969, 0.4969, 1.0, 0.4969, 0.4969, 0.4969, 1.0, 0.4969, 0.4969, 0.4969, 1.0, 0.4969, 0.4969, 0.4969, 1.0, 0.4969, 0.4969, 0.4969, 1.0, 0.4969, 0.4969, 0.4969, 1.0, 0.4969, 0.4969, 0.4969, 1.0, 0.4969, 0.4969, 0.4969, 1.0, 0.4969, 0.4969, 0.4969, 1.0, 0.4969, 0.4969, 0.4969, 1.0, 0.4969, 0.4969, 0.4969, 1.0, 0.4969, 0.4969, 0.4969, 1.0, 0.4969, 0.4969, 0.4969, 1.0, 0.4969, 0.4969, 0.4969, 1.0, 0.4969, 0.4969, 0.4969, 1.0, 0.4969, 0.4969, 0.4969, 1.0, 0.4969, 0.4969, 0.4969, 1.0, 0.4969, 0.4969, 0.4969, 1.0, 0.4969, 0.4969, 0.4969, 1.0, 0.4969, 0.4969, 0.4969, 1.0, 0.4969, 0.4969, 0.4969, 1.0, 0.4969, 0.4969, 0.4969, 1.0, 0.4969, 0.4969, 0.4969, 1.0, 0.4969, 0.4969, 0.4969, 1.0, 0.4969, 0.4969, 0.4969, 1.0, 0.4969, 0.4969, 0.4969, 1.0, 0.4969, 0.4969, 0.4969, 1.0, 0.4969, 0.4969, 0.4969, 1.0, 0.4969, 0.4969, 0.4969, 1.0, 0.4969, 0.4969, 0.4969, 1.0, 0.4969, 0.4969, 0.4969, 1.0, 0.4969, 0.4969, 0.4969, 1.0, 0.4969, 0.4969, 0.4969, 1.0, 0.4969, 0.4969, 0.4969, 1.0, 0.4969, 0.4969, 0.4969, 1.0, 0.4969, 0.4969, 0.4969, 1.0, 0.4969, 0.4969, 0.4969, 1.0, 0.4969, 0.4969, 0.4969, 1.0, 0.4969, 0.4969, 0.4969, 1.0, 0.4969, 0.4969, 0.4969, 1.0, 0.4969, 0.4969, 0.4969, 1.0, 0.4969, 0.4969, 0.4969, 1.0, 0.4969, 0.4969, 0.4969, 1.0, 0.4969, 0.4969, 0.4969, 1.0, 0.4969, 0.4969, 0.4969, 1.0, 0.4969, 0.4969, 0.4969, 1.0, 0.4969, 0.4969, 0.4969, 1.0, 0.4969, 0.4969, 0.4969, 1.0, 0.4969, 0.4969, 0.4969, 1.0, 0.4969, 0.4969, 0.4969, 1.0, 0.4969, 0.4969, 0.4969, 1.0, 0.4969, 0.4969, 0.4969, 1.0, 0.4969, 0.4969, 0.4969, 1.0, 0.4969, 0.4969, 0.4969, 1.0, 0.4969, 0.4969, 0.4969, 1.0, 0.4969, 0.4969, 0.4969, 1.0, 0.4969, 0.4969, 0.4969, 1.0, 0.4969, 0.4969, 0.4969, 1.0, 0.4969, 0.4969, 0.4969, 1.0, 0.4969, 0.4969, 0.4969, 1.0, 0.4969, 0.4969, 0.4969, 1.0, 0.4969, 0.4969, 0.4969, 1.0, 0.4969, 0.4969, 0.4969, 1.0, 0.4969, 0.4969, 0.4969, 1.0, 0.4969, 0.4969, 0.4969, 1.0, 0.4969, 0.4969, 0.4969, 1.0, 0.4969, 0.4969, 0.4969, 1.0, 0.4969, 0.4969, 0.4969, 1.0, 0.4969, 0.4969, 0.4969, 1.0, 0.4969, 0.4969, 0.4969, 1.0, 0.4969, 0.4969, 0.4969, 1.0, 0.4969, 0.4969, 0.4969, 1.0, 0.4969, 0.4969, 0.4969, 1.0, 0.4969, 0.4969, 0.4969, 1.0, 0.4969, 0.4969, 0.4969, 1.0, 0.4969, 0.4969, 0.4969, 1.0, 0.4969, 0.4969, 0.4969, 1.0, 0.4969, 0.4969, 0.4969, 1.0, 0.4969, 0.4969, 0.4969, 1.0, 0.4969, 0.4969, 0.4969, 1.0, 0.4969, 0.4969, 0.4969, 1.0, 0.4969, 0.4969, 0.4969, 1.0, 0.4969, 0.4969, 0.4969, 1.0, 0.4969, 0.4969, 0.4969, 1.0, 0.4969, 0.4969, 0.4969, 1.0, 0.4969, 0.4969, 0.4969, 1.0, 0.4969, 0.4969, 0.4969, 1.0, 0.4969, 0.4969, 0.4969, 1.0, 0.4969, 0.4969, 0.4969, 1.0, 0.4969, 0.4969, 0.4969, 1.0, 0.4969, 0.4969, 0.4969, 1.0, 0.4969, 0.4969, 0.4969, 1.0, 0.4969, 0.4969, 0.4969, 1.0, 0.227, 0.2159, 0.2016, 1.0, 0.4969, 0.4969, 0.4969, 1.0, 0.4969, 0.4969, 0.4969, 1.0, 0.4969, 0.4969, 0.4969, 1.0, 0.4969, 0.4969, 0.4969, 1.0, 0.4969, 0.4969, 0.4969, 1.0, 0.227, 0.2159, 0.2016, 1.0, 0.4969, 0.4969, 0.4969, 1.0, 0.4969, 0.4969, 0.4969, 1.0, 0.4969, 0.4969, 0.4969, 1.0, 0.4969, 0.4969, 0.4969, 1.0, 0.4969, 0.4969, 0.4969, 1.0, 0.227, 0.2159, 0.2016, 1.0, 0.4969, 0.4969, 0.4969, 1.0, 0.227, 0.2159, 0.2016, 1.0, 0.4969, 0.4969, 0.4969, 1.0, 0.4969, 0.4969, 0.4969, 1.0, 0.4969, 0.4969, 0.4969, 1.0, 0.4969, 0.4969, 0.4969, 1.0, 0.4969, 0.4969, 0.4969, 1.0, 0.4969, 0.4969, 0.4969, 1.0, 0.4969, 0.4969, 0.4969, 1.0, 0.4969, 0.4969, 0.4969, 1.0, 0.227, 0.2159, 0.2016, 1.0, 0.4969, 0.4969, 0.4969, 1.0, 0.4969, 0.4969, 0.4969, 1.0, 0.4969, 0.4969, 0.4969, 1.0, 0.4969, 0.4969, 0.4969, 1.0, 0.4969, 0.4969, 0.4969, 1.0, 0.4969, 0.4969, 0.4969, 1.0, 0.4969, 0.4969, 0.4969, 1.0, 0.4969, 0.4969, 0.4969, 1.0, 0.4969, 0.4969, 0.4969, 1.0, 0.4969, 0.4969, 0.4969, 1.0, 0.4969, 0.4969, 0.4969, 1.0, 0.4969, 0.4969, 0.4969, 1.0, 0.4969, 0.4969, 0.4969, 1.0, 0.4969, 0.4969, 0.4969, 1.0, 0.4969, 0.4969, 0.4969, 1.0, 0.227, 0.2159, 0.2016, 1.0, 0.4969, 0.4969, 0.4969, 1.0, 0.4969, 0.4969, 0.4969, 1.0, 0.4969, 0.4969, 0.4969, 1.0, 0.4969, 0.4969, 0.4969, 1.0, 0.4969, 0.4969, 0.4969, 1.0, 0.4969, 0.4969, 0.4969, 1.0, 0.4969, 0.4969, 0.4969, 1.0, 0.4969, 0.4969, 0.4969, 1.0, 0.227, 0.2159, 0.2016, 1.0, 0.227, 0.2159, 0.2016, 1.0, 0.4969, 0.4969, 0.4969, 1.0, 0.227, 0.2159, 0.2016, 1.0, 0.4969, 0.4969, 0.4969, 1.0, 0.4969, 0.4969, 0.4969, 1.0, 0.4969, 0.4969, 0.4969, 1.0, 0.4969, 0.4969, 0.4969, 1.0, 0.227, 0.2159, 0.2016, 1.0, 0.4969, 0.4969, 0.4969, 1.0, 0.227, 0.2159, 0.2016, 1.0, 0.227, 0.2159, 0.2016, 1.0, 0.4969, 0.4969, 0.4969, 1.0, 0.4969, 0.4969, 0.4969, 1.0, 0.227, 0.2159, 0.2016, 1.0, 0.4969, 0.4969, 0.4969, 1.0, 0.4969, 0.4969, 0.4969, 1.0, 0.227, 0.2159, 0.2016, 1.0, 0.4969, 0.4969, 0.4969, 1.0, 0.4969, 0.4969, 0.4969, 1.0, 0.227, 0.2159, 0.2016, 1.0, 0.4969, 0.4969, 0.4969, 1.0, 0.227, 0.2159, 0.2016, 1.0, 0.4969, 0.4969, 0.4969, 1.0, 0.4969, 0.4969, 0.4969, 1.0, 0.4969, 0.4969, 0.4969, 1.0, 0.4969, 0.4969, 0.4969, 1.0, 0.4969, 0.4969, 0.4969, 1.0, 0.4969, 0.4969, 0.4969, 1.0, 0.4969, 0.4969, 0.4969, 1.0, 0.4969, 0.4969, 0.4969, 1.0, 0.4969, 0.4969, 0.4969, 1.0, 0.4969, 0.4969, 0.4969, 1.0, 0.4969, 0.4969, 0.4969, 1.0, 0.4969, 0.4969, 0.4969, 1.0, 0.4969, 0.4969, 0.4969, 1.0, 0.4969, 0.4969, 0.4969, 1.0, 0.4969, 0.4969, 0.4969, 1.0, 0.4969, 0.4969, 0.4969, 1.0, 0.4969, 0.4969, 0.4969, 1.0, 0.4969, 0.4969, 0.4969, 1.0, 0.4969, 0.4969, 0.4969, 1.0, 0.4969, 0.4969, 0.4969, 1.0, 0.4969, 0.4969, 0.4969, 1.0, 0.4969, 0.4969, 0.4969, 1.0, 0.4969, 0.4969, 0.4969, 1.0, 0.4969, 0.4969, 0.4969, 1.0, 0.4969, 0.4969, 0.4969, 1.0, 0.4969, 0.4969, 0.4969, 1.0, 0.4969, 0.4969, 0.4969, 1.0, 0.4969, 0.4969, 0.4969, 1.0, 0.4969, 0.4969, 0.4969, 1.0, 0.4969, 0.4969, 0.4969, 1.0, 0.4969, 0.4969, 0.4969, 1.0, 0.4969, 0.4969, 0.4969, 1.0, 0.4969, 0.4969, 0.4969, 1.0, 0.4969, 0.4969, 0.4969, 1.0, 0.4969, 0.4969, 0.4969, 1.0, 0.4969, 0.4969, 0.4969, 1.0, 0.4969, 0.4969, 0.4969, 1.0, 0.4969, 0.4969, 0.4969, 1.0, 0.4969, 0.4969, 0.4969, 1.0, 0.4969, 0.4969, 0.4969, 1.0, 0.4969, 0.4969, 0.4969, 1.0, 0.4969, 0.4969, 0.4969, 1.0, 0.4969, 0.4969, 0.4969, 1.0, 0.4969, 0.4969, 0.4969, 1.0, 0.4969, 0.4969, 0.4969, 1.0, 0.4969, 0.4969, 0.4969, 1.0, 0.4969, 0.4969, 0.4969, 1.0, 0.4969, 0.4969, 0.4969, 1.0, 0.4969, 0.4969, 0.4969, 1.0, 0.4969, 0.4969, 0.4969, 1.0, 0.4969, 0.4969, 0.4969, 1.0, 0.4969, 0.4969, 0.4969, 1.0, 0.227, 0.2159, 0.2016, 1.0, 0.04374, 0.04374, 0.04374, 1.0, 0.227, 0.2159, 0.2016, 1.0, 0.04374, 0.04374, 0.04374, 1.0, 0.04374, 0.04374, 0.04374, 1.0, 0.227, 0.2159, 0.2016, 1.0, 0.227, 0.2159, 0.2016, 1.0, 0.04374, 0.04374, 0.04374, 1.0, 0.227, 0.2159, 0.2016, 1.0, 0.04374, 0.04374, 0.04374, 1.0, 0.04374, 0.04374, 0.04374, 1.0, 0.227, 0.2159, 0.2016, 1.0, 0.3419, 0.3419, 0.3419, 1.0, 0.3419, 0.3419, 0.3419, 1.0, 0.3419, 0.3419, 0.3419, 1.0, 0.3419, 0.3419, 0.3419, 1.0, 0.3419, 0.3419, 0.3419, 1.0, 0.3419, 0.3419, 0.3419, 1.0, 0.227, 0.2159, 0.2016, 1.0, 0.04374, 0.04374, 0.04374, 1.0, 0.04374, 0.04374, 0.04374, 1.0, 0.227, 0.2159, 0.2016, 1.0, 0.227, 0.2159, 0.2016, 1.0, 0.04374, 0.04374, 0.04374, 1.0, 0.4969, 0.4969, 0.4969, 1.0, 0.4969, 0.4969, 0.4969, 1.0, 0.4969, 0.4969, 0.4969, 1.0, 0.4969, 0.4969, 0.4969, 1.0, 0.4969, 0.4969, 0.4969, 1.0, 0.4969, 0.4969, 0.4969, 1.0, 0.4969, 0.4969, 0.4969, 1.0, 0.04374, 0.04374, 0.04374, 1.0, 0.04374, 0.04374, 0.04374, 1.0, 0.227, 0.2159, 0.2016, 1.0, 0.227, 0.2159, 0.2016, 1.0, 0.4969, 0.4969, 0.4969, 1.0, 0.4969, 0.4969, 0.4969, 1.0, 0.227, 0.2159, 0.2016, 1.0, 0.227, 0.2159, 0.2016, 1.0, 0.4969, 0.4969, 0.4969, 1.0, 0.4969, 0.4969, 0.4969, 1.0, 0.4969, 0.4969, 0.4969, 1.0, 0.4969, 0.4969, 0.4969, 1.0, 0.4969, 0.4969, 0.4969, 1.0, 0.4969, 0.4969, 0.4969, 1.0, 0.4969, 0.4969, 0.4969, 1.0, 0.4969, 0.4969, 0.4969, 1.0, 0.227, 0.2159, 0.2016, 1.0, 0.04374, 0.04374, 0.04374, 1.0, 0.227, 0.2159, 0.2016, 1.0, 0.4969, 0.4969, 0.4969, 1.0, 0.4969, 0.4969, 0.4969, 1.0, 0.4969, 0.4969, 0.4969, 1.0, 0.4969, 0.4969, 0.4969, 1.0, 0.4969, 0.4969, 0.4969, 1.0, 0.4969, 0.4969, 0.4969, 1.0, 0.4969, 0.4969, 0.4969, 1.0, 0.4969, 0.4969, 0.4969, 1.0, 0.4969, 0.4969, 0.4969, 1.0, 0.4969, 0.4969, 0.4969, 1.0, 0.4969, 0.4969, 0.4969, 1.0, 0.4969, 0.4969, 0.4969, 1.0, 0.4969, 0.4969, 0.4969, 1.0, 0.4969, 0.4969, 0.4969, 1.0, 0.4969, 0.4969, 0.4969, 1.0, 0.4969, 0.4969, 0.4969, 1.0, 0.4969, 0.4969, 0.4969, 1.0, 0.4969, 0.4969, 0.4969, 1.0, 0.4969, 0.4969, 0.4969, 1.0, 0.4969, 0.4969, 0.4969, 1.0, 0.4969, 0.4969, 0.4969, 1.0, 0.4969, 0.4969, 0.4969, 1.0, 0.4969, 0.4969, 0.4969, 1.0, 0.4969, 0.4969, 0.4969, 1.0, 0.4969, 0.4969, 0.4969, 1.0, 0.4969, 0.4969, 0.4969, 1.0, 0.4969, 0.4969, 0.4969, 1.0, 0.4969, 0.4969, 0.4969, 1.0, 0.4969, 0.4969, 0.4969, 1.0, 0.4969, 0.4969, 0.4969, 1.0, 0.4969, 0.4969, 0.4969, 1.0, 0.4969, 0.4969, 0.4969, 1.0, 0.4969, 0.4969, 0.4969, 1.0, 0.4969, 0.4969, 0.4969, 1.0, 0.4969, 0.4969, 0.4969, 1.0, 0.4969, 0.4969, 0.4969, 1.0, 0.4969, 0.4969, 0.4969, 1.0, 0.4969, 0.4969, 0.4969, 1.0, 0.4969, 0.4969, 0.4969, 1.0, 0.4969, 0.4969, 0.4969, 1.0, 0.4969, 0.4969, 0.4969, 1.0, 0.4969, 0.4969, 0.4969, 1.0, 0.4969, 0.4969, 0.4969, 1.0, 0.4969, 0.4969, 0.4969, 1.0])
me_g_str_ext_road_16x16m_a.materials.append(mat_mat_str_01)
me_g_str_ext_road_16x16m_a.use_remesh_fix_poles = True
me_g_str_ext_road_16x16m_a.use_remesh_preserve_attributes = False
me_g_str_ext_road_16x16m_a.update()
me_g_str_ext_road_16x16m_a.normals_split_custom_set([tuple(v) for v in zip(*[iter([0.0, 1.0, 0.0, 0.0, 1.0, 0.0, 0.0, 1.0, 0.0, 0.0, 1.0, 0.0, 0.0, 1.0, 0.0, 0.0, 1.0, 0.0, -1.359e-07, -1.0, -2.489e-06, -1.359e-07, -1.0, -2.489e-06, 0.01096, -0.9998, -0.0137, -1.359e-07, -1.0, -2.489e-06, -0.00374, -0.9999, 0.01562, -2.754e-07, -1.0, 2.403e-06, -2.695e-07, -1.0, 2.455e-06, -0.00187, -0.9999, 0.01358, -2.754e-07, -1.0, 2.403e-06, -0.00374, -0.9999, 0.01562, 0.00786, -0.9764, 0.2156, 0.0, -1.0, 0.0, 0.0, -1.0, 0.0, -0.008996, -0.9762, 0.2166, 0.0, -1.0, 0.0, 0.00786, -0.9764, 0.2156, 0.0, 0.0, -1.0, 0.0, 0.0, -1.0, 0.0, 0.0, -1.0, 0.0, 0.0, -1.0, 0.0, 0.0, -1.0, 0.0, 0.0, -1.0, -0.9994, 0.03331, 0.0, -0.9994, 0.03331, 0.0, -0.9994, 0.03331, 0.0, -0.9994, 0.03331, 0.0, -0.9994, 0.03331, 0.0, -0.9994, 0.03331, 0.0, 0.9994, 0.03331, 0.0, 0.9994, 0.03331, 0.0, 0.9994, 0.03331, 0.0, 0.9994, 0.03331, 0.0, 0.9994, 0.03331, 0.0, 0.9994, 0.03331, 0.0, 9.235e-07, 0.0, -1.0, 9.235e-07, 0.0, -1.0, 9.235e-07, 0.0, -1.0, 9.235e-07, 0.0, -1.0, -3.372e-05, -1.0, 7.004e-06, 0.4083, -0.09184, -0.9082, 0.3535, -0.06699, -0.933, -0.0003382, -6.944e-06, -1.0, 0.0, -1.0, 7.717e-08, 0.0, -1.0, 7.717e-08, 0.0, -1.0, 7.717e-08, 0.0, -1.0, 6.906e-08, 0.0, -1.0, 6.906e-08, 0.0, -1.0, 6.906e-08, 9.731e-08, -1.0, 0.0, 9.731e-08, -1.0, 0.0, 9.731e-08, -1.0, 0.0, 9.731e-08, -1.0, 0.0, 9.731e-08, -1.0, 0.0, 9.731e-08, -1.0, 0.0, 9.731e-08, -1.0, 0.0, 9.731e-08, -1.0, 0.0, 9.731e-08, -1.0, 0.0, 3.293e-05, -1.0, 7.778e-06, 2.95e-05, -7.272e-06, -1.0, -3.47e-05, -1.0, -1.216e-05, -3.47e-05, -1.0, -1.216e-05, 2.95e-05, -7.272e-06, -1.0, -3.81e-05, 1.252e-05, -1.0, -5.197e-06, 0.0, -1.0, -5.197e-06, 0.0, -1.0, -5.197e-06, 0.0, -1.0, -4.547e-06, 0.0, -1.0, -4.547e-06, 0.0, -1.0, -4.547e-06, 0.0, -1.0, 0.0, -1.0, 0.0, 0.0, -1.0, 0.0, 0.0, -1.0, 0.0, 0.0, -1.0, 0.0, 0.0, -1.0, 0.0, 0.0, -1.0, 0.0, 3.378e-05, -1.0, 7.242e-06, 3.394e-05, -7.242e-06, -1.0, -3.394e-05, -1.0, 7.808e-06, -3.394e-05, -1.0, 7.808e-06, 3.394e-05, -7.242e-06, -1.0, -3.378e-05, -7.778e-06, -1.0, 0.0, 0.0, -1.0, 0.0, 0.0, -1.0, 0.0, 0.0, -1.0, 0.0, 0.0, -1.0, 0.0, 0.0, -1.0, 0.0, 0.0, -1.0, 0.0, 0.0, -1.0, 0.0, 0.0, -1.0, 0.0, 0.0, -1.0, 3.14e-06, 0.0, -1.0, 3.14e-06, 0.0, -1.0, 3.14e-06, 0.0, -1.0, -3.531e-06, 0.0, -1.0, -3.531e-06, 0.0, -1.0, -3.531e-06, 0.0, -1.0, 0.0, 0.0, -1.0, 0.0, 0.0, -1.0, 0.0, 0.0, -1.0, 0.0, 0.0, -1.0, 0.0, 0.0, -1.0, 0.0, 0.0, -1.0, 0.0, 0.0, -1.0, 0.0, 0.0, -1.0, 0.0, 0.0, -1.0, -3.925e-06, 0.0, -1.0, -3.925e-06, 0.0, -1.0, -3.925e-06, 0.0, -1.0, 3.532e-06, 0.0, -1.0, 3.532e-06, 0.0, -1.0, 3.532e-06, 0.0, -1.0, 0.003533, -0.9998, 0.01718, 0.001776, -1.0, 0.008779, 0.07506, -0.9923, 0.09897, 0.07506, -0.9923, 0.09897, 0.001776, -1.0, 0.008779, 0.0379, -0.9941, 0.1012, 0.08666, -0.973, 0.2137, 0.07506, -0.9923, 0.09897, 0.0379, -0.9941, 0.1012, 0.0379, -0.9941, 0.1012, 0.001776, -1.0, 0.008779, 0.002797, -0.9999, 0.01396, 0.009708, -0.9857, 0.168, 0.08666, -0.973, 0.2137, 0.0379, -0.9941, 0.1012, 0.0379, -0.9941, 0.1012, 0.002797, -0.9999, 0.01396, 0.009708, -0.9857, 0.168, 0.007866, -0.9764, 0.2156, 0.08666, -0.973, 0.2137, 0.009708, -0.9857, 0.168, 0.009708, -0.9857, 0.168, 0.002797, -0.9999, 0.01396, 0.002461, -0.9994, 0.0355, -6.217e-07, -0.9788, 0.205, 0.007866, -0.9764, 0.2156, 0.009708, -0.9857, 0.168, 0.002461, -0.9994, 0.0355, -6.217e-07, -0.9788, 0.205, 0.009708, -0.9857, 0.168, -4.909e-05, -0.9991, 0.04302, -6.217e-07, -0.9788, 0.205, 0.002461, -0.9994, 0.0355, -0.008999, -0.9762, 0.2166, 0.007866, -0.9764, 0.2156, -6.217e-07, -0.9788, 0.205, -0.001727, -0.9993, 0.03683, -6.217e-07, -0.9788, 0.205, -4.909e-05, -0.9991, 0.04302, -0.008999, -0.9762, 0.2166, -6.217e-07, -0.9788, 0.205, -0.01029, -0.9854, 0.17, -0.01029, -0.9854, 0.17, -6.217e-07, -0.9788, 0.205, -0.001727, -0.9993, 0.03683, -0.008999, -0.9762, 0.2166, -0.01029, -0.9854, 0.17, -0.08891, -0.9718, 0.2182, -0.002011, -0.9997, 0.02327, -0.01029, -0.9854, 0.17, -0.001727, -0.9993, 0.03683, -0.08891, -0.9718, 0.2182, -0.01029, -0.9854, 0.17, -0.03841, -0.9934, 0.1079, -0.03841, -0.9934, 0.1079, -0.01029, -0.9854, 0.17, -0.002011, -0.9997, 0.02327, -0.07526, -0.9922, 0.09979, -0.08891, -0.9718, 0.2182, -0.03841, -0.9934, 0.1079, -0.001857, -0.9999, 0.01357, -0.03841, -0.9934, 0.1079, -0.002011, -0.9997, 0.02327, -0.001857, -0.9999, 0.01357, -0.07526, -0.9922, 0.09979, -0.03841, -0.9934, 0.1079, -0.003743, -0.9999, 0.0156, -0.07526, -0.9922, 0.09979, -0.001857, -0.9999, 0.01357, -1.765e-07, -1.0, -4.644e-07, -1.765e-07, -1.0, -4.644e-07, -0.001777, -1.0, -0.008787, -1.659e-08, -1.0, 6.45e-08, -1.659e-08, -1.0, 6.45e-08, -1.659e-08, -1.0, 6.45e-08, -1.659e-08, -1.0, 6.45e-08, 0.001763, -1.0, 0.008789, -9.961e-08, -1.0, 5.007e-08, 0.002804, -0.9999, 0.01396, 0.002804, -0.9999, 0.01396, -9.961e-08, -1.0, 5.007e-08, 0.002461, -0.9994, 0.03553, 0.002461, -0.9994, 0.03553, -9.961e-08, -1.0, 5.007e-08, -4.737e-05, -0.9991, 0.04299, -4.737e-05, -0.9991, 0.04299, -9.961e-08, -1.0, 5.007e-08, -0.001729, -0.9993, 0.03682, -0.001729, -0.9993, 0.03682, -9.961e-08, -1.0, 5.007e-08, -0.002026, -0.9997, 0.0233, -0.002026, -0.9997, 0.0233, -9.961e-08, -1.0, 5.007e-08, -0.001871, -0.9999, 0.01358, -9.961e-08, -1.0, 5.007e-08, -3.44e-07, -1.0, -5.983e-08, -0.001871, -0.9999, 0.01358, 0.003185, -1.0, -0.003186, 0.008788, -1.0, 0.001763, 3.441e-07, -1.0, 3.431e-07, -1.911e-08, -1.0, 0.0, -1.911e-08, -1.0, 0.0, -1.911e-08, -1.0, 0.0, -1.862e-08, -1.0, -5.911e-09, -1.862e-08, -1.0, -5.911e-09, -1.862e-08, -1.0, -5.911e-09, 0.001763, -1.0, 0.008789, 2.646e-08, -1.0, 1.135e-07, -9.961e-08, -1.0, 5.007e-08, 0.001763, -1.0, 0.008789, -0.006612, -0.9998, 0.01625, -0.003152, -1.0, 0.003154, 0.001763, -1.0, 0.008791, 0.003519, -0.9998, 0.01719, 7.915e-07, 0.0, -1.0, 7.915e-07, 0.0, -1.0, 7.915e-07, 0.0, -1.0, -0.3536, -0.933, -0.06701, 0.4083, -0.09184, -0.9082, -3.372e-05, -1.0, 7.004e-06, -1.873e-08, -1.0, 0.0, -1.873e-08, -1.0, 0.0, -1.873e-08, -1.0, 0.0, -1.873e-08, -1.0, 0.0, 4.401e-08, -1.0, -5.617e-08, 4.401e-08, -1.0, -5.617e-08, 4.401e-08, -1.0, -5.617e-08, 4.401e-08, -1.0, -5.617e-08, -1.676e-08, -1.0, -3.529e-08, -1.676e-08, -1.0, -3.529e-08, -1.676e-08, -1.0, -3.529e-08, -1.765e-07, -1.0, -1.837e-06, 0.007181, -0.9998, -0.01601, -1.765e-07, -1.0, -1.837e-06, -0.003152, -1.0, 0.003154, 2.647e-08, -1.0, 0.0, 0.001763, -1.0, 0.008791, 2.121e-06, -1.0, 5.498e-07, 2.121e-06, -1.0, 5.498e-07, -0.01601, -0.9998, 0.007182, -1.696e-06, -0.7071, 0.7071, -1.696e-06, -0.7071, 0.7071, -0.2621, -0.8021, 0.5367, -0.1752, -0.7792, 0.6018, 3.38e-07, -1.0, 3.908e-07, 3.38e-07, -1.0, 3.908e-07, 3.38e-07, -1.0, 3.908e-07, 3.38e-07, -1.0, 3.908e-07, 1.0, 0.0, -1.09e-06, 1.0, 0.0, -1.09e-06, 1.0, 0.0, -1.09e-06, 0.933, -0.06707, -0.3536, 1.0, -0.0001293, -3.773e-07, 0.09173, -0.9082, 0.4083, 0.008789, -1.0, 0.001764, 0.00879, -1.0, 0.001763, 3.278e-07, -1.0, 4.707e-07, 2.581e-07, -1.0, 3.446e-07, 0.01625, -0.9998, -0.006611, 0.01719, -0.9998, 0.00352, 0.008788, -1.0, 0.001763, 0.003185, -1.0, -0.003186, 3.907e-07, -1.0, 3.928e-07, 3.907e-07, -1.0, 3.928e-07, 3.907e-07, -1.0, 3.928e-07, 3.677e-07, -1.0, 3.881e-07, 3.677e-07, -1.0, 3.881e-07, 3.677e-07, -1.0, 3.881e-07, 0.0233, -0.9997, -0.002026, 0.01358, -0.9999, -0.00187, 3.278e-07, -1.0, 4.707e-07, 3.278e-07, -1.0, 4.707e-07, 0.01358, -0.9999, -0.00187, 4.392e-07, -1.0, 7.185e-07, 0.04299, -0.9991, -4.703e-05, 0.03682, -0.9993, -0.001729, 3.278e-07, -1.0, 4.707e-07, 0.03682, -0.9993, -0.001729, 0.0233, -0.9997, -0.002026, 3.278e-07, -1.0, 4.707e-07, 0.03553, -0.9994, 0.002462, 0.04299, -0.9991, -4.703e-05, 3.278e-07, -1.0, 4.707e-07, 0.01396, -0.9999, 0.002804, 0.03553, -0.9994, 0.002462, 3.278e-07, -1.0, 4.707e-07, -0.007112, -0.9997, 0.02455, -0.03116, -0.9995, 0.008424, -0.1088, -0.9936, 0.02919, -0.09014, -0.9958, 0.01461, -0.1088, -0.9936, 0.02919, -0.2509, -0.9671, 0.04215, -0.1088, -0.9936, 0.02919, -0.03116, -0.9995, 0.008424, -0.1763, -0.9843, 0.003403, -0.2509, -0.9671, 0.04215, -0.1088, -0.9936, 0.02919, -0.1763, -0.9843, 0.003403, -0.03116, -0.9995, 0.008424, -0.1068, -0.9943, -0.003385, -0.1763, -0.9843, 0.003403, -0.3753, -0.9256, 0.04935, -0.2509, -0.9671, 0.04215, -0.1763, -0.9843, 0.003403, -0.1763, -0.9843, 0.003403, -0.1068, -0.9943, -0.003385, -0.2035, -0.9791, 0.004545, -0.3753, -0.9256, 0.04935, -0.1763, -0.9843, 0.003403, -0.2035, -0.9791, 0.004545, -0.1068, -0.9943, -0.003385, -0.06456, -0.9979, -4.876e-05, -0.2035, -0.9791, 0.004545, -0.3753, -0.9256, 0.04935, -0.2035, -0.9791, 0.004545, -0.3787, -0.9241, -0.05165, -0.06456, -0.9979, -4.876e-05, -0.1142, -0.9934, 0.004299, -0.2035, -0.9791, 0.004545, -0.1142, -0.9934, 0.004299, -0.1732, -0.9849, -0.0008391, -0.2035, -0.9791, 0.004545, -0.2035, -0.9791, 0.004545, -0.1732, -0.9849, -0.0008391, -0.3787, -0.9241, -0.05165, -0.1732, -0.9849, -0.0008391, -0.1142, -0.9934, 0.004299, -0.003563, -0.9999, -0.0146, -0.1732, -0.9849, -0.0008391, -0.09784, -0.995, -0.01751, -0.2446, -0.9687, -0.04121, -0.09784, -0.995, -0.01751, -0.003563, -0.9999, -0.0146, -0.01348, -0.9996, -0.02566, -0.2446, -0.9687, -0.04121, -0.09784, -0.995, -0.01751, -0.09355, -0.9955, -0.01777, -0.09355, -0.9955, -0.01777, -0.09784, -0.995, -0.01751, -0.01348, -0.9996, -0.02566, -0.3787, -0.9241, -0.05165, -0.1732, -0.9849, -0.0008391, -0.2446, -0.9687, -0.04121, -0.09784, -0.995, -0.01751, -0.1732, -0.9849, -0.0008391, -0.003563, -0.9999, -0.0146, 0.0168, -0.9993, -0.03254, -0.09355, -0.9955, -0.01777, -0.01348, -0.9996, -0.02566, 1.0, 0.0, 0.0, 1.0, 0.0, 0.0, 1.0, 0.0, 0.0, 1.0, 0.0, 0.0, 1.0, 0.0, 0.0, 1.0, 0.0, 0.0, 1.0, 0.0, 0.0, 1.0, 0.0, 0.0, 1.0, 0.0, 0.0, 1.0, 2.317e-06, 0.0, 1.0, 2.317e-06, 0.0, 1.0, 2.317e-06, 0.0, 1.0, 0.0, 0.0, 1.0, 0.0, 0.0, 1.0, 0.0, 0.0, 1.0, -9.96e-06, 0.0, 1.0, -9.96e-06, 0.0, 1.0, -9.96e-06, 0.0, 1.0, 0.0, 0.0, 1.0, 0.0, 0.0, 1.0, 0.0, 0.0, 1.0, 0.0, 0.0, 1.0, 0.0, 0.0, 1.0, 0.0, 0.0, 1.0, -0.0001159, 1.857e-07, -0.000116, -1.0, 1.712e-07, -0.0001163, -1.0, 1.857e-07, 3.233e-07, -1.0, 3.732e-07, 3.233e-07, -1.0, 3.732e-07, 3.233e-07, -1.0, 3.732e-07, 1.0, -0.0001163, 1.993e-07, 1.0, -0.0001159, 1.857e-07, -0.0001163, -1.0, 1.857e-07, 3.233e-07, -1.0, 3.681e-07, 3.233e-07, -1.0, 3.681e-07, 3.233e-07, -1.0, 3.681e-07, 1.0, 0.0, 3.832e-06, 1.0, 0.0, 3.832e-06, 1.0, 0.0, 3.832e-06, 1.0, -1.112e-05, 2.258e-06, -1.162e-05, -1.0, 2.246e-06, -0.0001318, -1.0, 3.003e-06, 1.0, 0.0, 3.832e-06, 1.0, 0.0, 3.832e-06, 1.0, 0.0, 3.832e-06, 1.0, -0.0001307, 3.043e-06, 1.0, -1.112e-05, 2.258e-06, -0.0001318, -1.0, 3.003e-06, 4.041e-07, -1.0, 2.677e-07, 4.041e-07, -1.0, 2.677e-07, 4.041e-07, -1.0, 2.677e-07, 3.233e-07, -1.0, 2.842e-07, 3.233e-07, -1.0, 2.842e-07, 3.233e-07, -1.0, 2.842e-07, 3.056e-07, -1.0, 3.712e-07, 3.056e-07, -1.0, 3.712e-07, 3.056e-07, -1.0, 3.712e-07, 3.05e-07, -1.0, 3.719e-07, 3.05e-07, -1.0, 3.719e-07, 3.05e-07, -1.0, 3.719e-07, 3.725e-07, -1.0, 2.887e-07, 3.725e-07, -1.0, 2.887e-07, 3.725e-07, -1.0, 2.887e-07, 1.0, -0.0001293, -3.773e-07, -0.000128, -1.0, -0.0003055, 0.06685, -0.933, 0.3535, 0.09173, -0.9082, 0.4083, 1.0, 0.0, -1.09e-06, 1.0, 0.0, -1.09e-06, 1.0, 0.0, -1.09e-06, 1.0, 0.0, -1.09e-06, -0.5367, -0.8021, 0.2621, -0.7071, -0.7071, 1.993e-06, -0.7071, -0.7071, 1.993e-06, -0.6018, -0.7792, 0.1752, 7.819e-06, 0.03331, -0.9994, 7.819e-06, 0.03331, -0.9994, 7.819e-06, 0.03331, -0.9994, 1.755e-06, 0.0333, -0.9994, 1.755e-06, 0.0333, -0.9994, 1.755e-06, 0.0333, -0.9994, 0.0, 0.03331, 0.9994, 0.0, 0.03331, 0.9994, 0.0, 0.03331, 0.9994, -3.586e-06, 0.0333, 0.9994, -3.586e-06, 0.0333, 0.9994, -3.586e-06, 0.0333, 0.9994, 1.0, 0.0, 0.0, 1.0, 0.0, 0.0, 1.0, 0.0, 0.0, 1.0, 4.194e-06, 0.0, 1.0, 4.194e-06, 0.0, 1.0, 4.194e-06, 0.0, 0.2156, -0.9764, 0.007871, 5.96e-07, -1.0, 3.719e-07, 5.96e-07, -1.0, 3.84e-07, 0.2166, -0.9762, -0.008996, 0.2156, -0.9764, 0.007871, 5.96e-07, -1.0, 3.84e-07, 0.01358, -0.9999, -0.00187, 0.01562, -0.9999, -0.00374, -2.039e-06, -1.0, 6.496e-07, 2.836e-06, -1.0, 5.091e-07, 2.836e-06, -1.0, 5.091e-07, -0.0137, -0.9998, 0.01096, 2.836e-06, -1.0, 5.091e-07, -4.47e-07, 1.0, -3.713e-07, -4.47e-07, 1.0, -3.713e-07, -4.47e-07, 1.0, -3.713e-07, 1.0, -5.336e-06, 0.0, 1.0, -5.336e-06, 0.0, 1.0, -5.336e-06, 0.0, 1.0, 0.0, 0.0, 1.0, 0.0, 0.0, 1.0, 0.0, 0.0, 0.00879, -1.0, 0.001763, 0.01396, -0.9999, 0.002804, 3.278e-07, -1.0, 4.707e-07, 3.039e-07, -1.0, 3.87e-07, 3.039e-07, -1.0, 3.87e-07, 3.039e-07, -1.0, 3.87e-07, 3.039e-07, -1.0, 3.87e-07, -4.47e-07, 1.0, -3.682e-07, -4.47e-07, 1.0, -3.682e-07, -4.47e-07, 1.0, -3.682e-07, 8.542e-07, -1.0, 5.48e-07, -0.008786, -1.0, -0.001777, 8.542e-07, -1.0, 5.48e-07, 4.051e-07, -1.0, 3.882e-07, 4.051e-07, -1.0, 3.882e-07, 4.051e-07, -1.0, 3.882e-07, 0.01538, -0.9994, 0.02975, -0.007112, -0.9997, 0.02455, -0.09014, -0.9958, 0.01461, -0.007112, -0.9997, 0.02455, -0.1088, -0.9936, 0.02919, -0.09014, -0.9958, 0.01461, 0.01562, -0.9999, -0.00374, -2.086e-06, -1.0, 6.437e-07, -2.039e-06, -1.0, 6.496e-07, -1.0, -8.988e-10, 2.475e-06, -1.0, -8.988e-10, 2.475e-06, -1.0, -8.988e-10, 2.475e-06, -1.0, -8.988e-10, 2.475e-06, 3.666e-07, -1.0, 3.265e-07, 3.666e-07, -1.0, 3.265e-07, 3.666e-07, -1.0, 3.265e-07, 3.666e-07, -1.0, 3.265e-07, -0.7071, -0.0002843, 0.7071, -0.7071, -0.0002843, 0.7071, -0.7071, -0.0002843, 0.7071, -0.7071, -0.0002843, 0.7071, 4.04e-08, -1.0, 0.0, 4.04e-08, -1.0, 0.0, 4.04e-08, -1.0, 0.0, 4.04e-08, -1.0, 0.0, -0.5367, -0.8021, 0.2621, -0.6018, -0.7792, 0.1752, -0.1752, -0.7792, 0.6018, -0.2621, -0.8021, 0.5367, -2.274e-06, 3.879e-06, 1.0, -2.274e-06, 3.879e-06, 1.0, -2.274e-06, 3.879e-06, 1.0, -2.274e-06, 3.879e-06, 1.0, 2.067e-07, -1.0, 1.637e-07, 2.067e-07, -1.0, 1.637e-07, 2.067e-07, -1.0, 1.637e-07, 2.067e-07, -1.0, 1.637e-07, 2.067e-07, -1.0, 1.637e-07])] * 3)])
me_g_str_ext_road_16x16m_a_marking = bpy.data.meshes.new('g_str_ext_road_16x16m_a_marking')
me_g_str_ext_road_16x16m_a_marking.from_pydata([(8.0, 1.144e-06, -4.473), (8.0, 1.144e-06, -4.673), (8.0, -1.144e-06, 4.673), (8.0, -1.144e-06, 4.473), (4.673, 1.144e-06, -4.673), (4.517, 1.144e-06, -4.517), (4.473, 1.144e-06, -4.473), (-4.673, -1.144e-06, 4.673), (-4.517, -1.144e-06, 4.517), (-4.473, -1.144e-06, 4.473), (4.473, -1.611e-07, -8.0), (4.673, -8.662e-08, -8.0), (-4.673, -5.853e-06, -8.0), (-4.473, -5.779e-06, -8.0), (4.673, 1.15e-06, -4.673), (4.517, 1.15e-06, -4.517), (4.473, 1.15e-06, -4.473), (-4.673, -1.145e-06, 4.673), (-4.517, -1.145e-06, 4.517), (-4.473, -1.145e-06, 4.473)], [], [(4, 1, 0, 5), (6, 5, 0), (7, 8, 2), (9, 3, 2, 8), (14, 15, 10, 11), (16, 10, 15), (17, 12, 18), (19, 18, 12, 13)])
_uv = me_g_str_ext_road_16x16m_a_marking.uv_layers.new(name='UVMap')
_uv.uv.foreach_set('vector', [3.269, 0.3952, 4.067, 0.3952, 4.067, 0.4859, 3.232, 0.4662, 3.221, 0.4859, 3.232, 0.4662, 4.067, 0.4859, 1.351, 0.3952, 1.314, 0.4662, -1.687, 0.3952, 1.303, 0.4859, -1.687, 0.4859, -1.687, 0.3952, 1.314, 0.4662, 3.269, 0.3952, 3.232, 0.4662, 4.067, 0.4859, 4.067, 0.3952, 3.221, 0.4859, 4.067, 0.4859, 3.232, 0.4662, 1.351, 0.3952, -1.687, 0.3952, 1.314, 0.4662, 1.303, 0.4859, 1.314, 0.4662, -1.687, 0.3952, -1.687, 0.4859])
_ca = me_g_str_ext_road_16x16m_a_marking.color_attributes.new('Col', 'BYTE_COLOR', 'CORNER')
_ca.data.foreach_set('color', [0.3663, 0.2831, 0.1301, 1.0, 0.3663, 0.2831, 0.1301, 1.0, 0.3663, 0.2831, 0.1301, 1.0, 0.3663, 0.2831, 0.1301, 1.0, 0.3663, 0.2831, 0.1301, 1.0, 0.3663, 0.2831, 0.1301, 1.0, 0.3663, 0.2831, 0.1301, 1.0, 0.3663, 0.2831, 0.1301, 1.0, 0.3663, 0.2831, 0.1301, 1.0, 0.3663, 0.2831, 0.1301, 1.0, 0.3663, 0.2831, 0.1301, 1.0, 0.3663, 0.2831, 0.1301, 1.0, 0.3663, 0.2831, 0.1301, 1.0, 0.3663, 0.2831, 0.1301, 1.0, 0.3663, 0.2831, 0.1301, 1.0, 0.3663, 0.2831, 0.1301, 1.0, 0.3663, 0.2831, 0.1301, 1.0, 0.3663, 0.2831, 0.1301, 1.0, 0.3663, 0.2831, 0.1301, 1.0, 0.3663, 0.2831, 0.1301, 1.0, 0.3663, 0.2831, 0.1301, 1.0, 0.3663, 0.2831, 0.1301, 1.0, 0.3663, 0.2831, 0.1301, 1.0, 0.3663, 0.2831, 0.1301, 1.0, 0.3663, 0.2831, 0.1301, 1.0, 0.3663, 0.2831, 0.1301, 1.0, 0.3663, 0.2831, 0.1301, 1.0, 0.3663, 0.2831, 0.1301, 1.0])
me_g_str_ext_road_16x16m_a_marking.materials.append(mat_mat_str_marking_01)
me_g_str_ext_road_16x16m_a_marking.use_remesh_fix_poles = True
me_g_str_ext_road_16x16m_a_marking.use_remesh_preserve_attributes = False
me_g_str_ext_road_16x16m_a_marking.update()
me_g_str_ext_road_16x16m_a_marking.normals_split_custom_set([tuple(v) for v in zip(*[iter([0.0, -1.0, 0.0, 0.0, -1.0, 0.0, 0.0, -1.0, 0.0, 0.0, -1.0, 0.0, 0.0, -1.0, 0.0, 0.0, -1.0, 0.0, 0.0, -1.0, 0.0, 0.0, -1.0, 9.174e-13, 0.0, -1.0, 9.174e-13, 0.0, -1.0, 9.174e-13, 0.0, -1.0, -5.971e-13, 0.0, -1.0, -5.971e-13, 0.0, -1.0, -5.971e-13, 0.0, -1.0, -5.971e-13, 3.722e-07, -1.0, 3.718e-07, 3.722e-07, -1.0, 3.718e-07, 3.722e-07, -1.0, 3.718e-07, 3.722e-07, -1.0, 3.718e-07, 3.718e-07, -1.0, 3.718e-07, 3.718e-07, -1.0, 3.718e-07, 3.718e-07, -1.0, 3.718e-07, 3.716e-07, -1.0, 3.716e-07, 3.716e-07, -1.0, 3.716e-07, 3.716e-07, -1.0, 3.716e-07, 3.724e-07, -1.0, 3.715e-07, 3.724e-07, -1.0, 3.715e-07, 3.724e-07, -1.0, 3.715e-07, 3.724e-07, -1.0, 3.715e-07])] * 3)])
me_c_convex_02_001 = bpy.data.meshes.new('c_convex_02.001')
me_c_convex_02_001.from_pydata([(5.0, -0.1, 1.359), (8.2, 0.1, 1.625), (5.0, 0.1, 1.625), (8.0, -0.1, 1.359), (5.0, -0.1, -1.625), (8.0, -0.1, -1.625), (8.2, 0.1, -1.625)], [], [(3, 1, 2, 0), (4, 5, 3, 0), (6, 1, 3, 5)])
me_c_convex_02_001.use_remesh_fix_poles = True
me_c_convex_02_001.use_remesh_preserve_attributes = False
me_c_convex_02_001.update()

# ---- objects
ob_rp_root = bpy.data.objects.new('rp_root', None)
ob_c_box_01 = bpy.data.objects.new('c_box_01', me_cube)
ob_c_convex_01 = bpy.data.objects.new('c_convex_01', me_c_convex_01)
ob_c_convex_02 = bpy.data.objects.new('c_convex_02', me_c_convex_02)
ob_g_str_ext_road_16x16m_a = bpy.data.objects.new('g_str_ext_road_16x16m_a', me_g_str_ext_road_16x16m_a)
ob_g_str_ext_road_16x16m_a_marking = bpy.data.objects.new('g_str_ext_road_16x16m_a_marking', me_g_str_ext_road_16x16m_a_marking)
ob_c_convex_03 = bpy.data.objects.new('c_convex_03', me_c_convex_02_001)

# ---- transforms, parenting, visibility, modifiers, constraints
ob_rp_root.location = (0.0, 0.0, 0.0)
ob_rp_root.rotation_mode = 'QUATERNION'
ob_rp_root.rotation_quaternion = (1.0, 0.0, 0.0, 0.0)
ob_c_box_01.parent = ob_rp_root
ob_c_box_01.location = (0.0, 0.0, 0.0)
ob_c_convex_01.parent = ob_rp_root
ob_c_convex_01.location = (1.625, 8.0, -0.1)
ob_c_convex_01.rotation_mode = 'QUATERNION'
ob_c_convex_01.rotation_quaternion = (0.5, -0.5, 0.5, -0.5)
ob_c_convex_02.parent = ob_rp_root
ob_c_convex_02.location = (8.0, 14.37, -0.1)
ob_c_convex_02.rotation_mode = 'QUATERNION'
ob_c_convex_02.rotation_quaternion = (2.003e-16, -4.33e-17, 0.7071, -0.7071)
ob_g_str_ext_road_16x16m_a.parent = ob_rp_root
ob_g_str_ext_road_16x16m_a.location = (8.0, 8.0, -0.13)
ob_g_str_ext_road_16x16m_a.rotation_mode = 'QUATERNION'
ob_g_str_ext_road_16x16m_a.rotation_quaternion = (0.7071, -0.7071, -1.57e-16, -9.358e-24)
_m = ob_g_str_ext_road_16x16m_a.modifiers.new('WeightedNormal', 'WEIGHTED_NORMAL')
_m.use_face_influence = True
_m = ob_g_str_ext_road_16x16m_a.modifiers.new('Triangulate', 'TRIANGULATE')
_m.keep_custom_normals = True
ob_g_str_ext_road_16x16m_a_marking.parent = ob_rp_root
ob_g_str_ext_road_16x16m_a_marking.location = (8.0, 8.0, -0.154)
ob_g_str_ext_road_16x16m_a_marking.rotation_mode = 'QUATERNION'
ob_g_str_ext_road_16x16m_a_marking.rotation_quaternion = (0.7071, -0.7071, -1.57e-16, -9.358e-24)
ob_c_convex_03.parent = ob_rp_root
ob_c_convex_03.location = (14.38, -5.0, -0.1)
ob_c_convex_03.rotation_mode = 'QUATERNION'
ob_c_convex_03.rotation_quaternion = (-0.5, 0.5, 0.5, -0.5)

# ---- collection membership
scene.collection.objects.link(ob_rp_root)
scene.collection.objects.link(ob_c_box_01)
scene.collection.objects.link(ob_c_convex_01)
scene.collection.objects.link(ob_c_convex_02)
scene.collection.objects.link(ob_g_str_ext_road_16x16m_a)
scene.collection.objects.link(ob_g_str_ext_road_16x16m_a_marking)
scene.collection.objects.link(ob_c_convex_03)

# ---- scene / render settings (as saved in the file)
scene.frame_start = 1; scene.frame_end = 250; scene.frame_set(1)
scene.render.engine = 'BLENDER_EEVEE_NEXT'
scene.cycles.use_denoising = False
scene.cycles.samples = 128
scene.cycles.sampling_pattern = 'TABULATED_SOBOL'
scene.cycles.use_adaptive_sampling = False
scene.cycles.use_light_tree = False
scene.view_settings.view_transform = 'Filmic'
bpy.context.view_layer.update()

# ---- added for rendering (the .blend has no active camera and no usable light): camera, sun
cam_auto = bpy.data.cameras.new('AutoCamera')
cam_auto.lens = 50.0
cam_auto.sensor_width = 36.0
cam_auto.clip_end = 1000.0
ob_auto_camera = bpy.data.objects.new('AutoCamera', cam_auto)
scene.collection.objects.link(ob_auto_camera)
ob_auto_camera.location = (28.9388, -17.1265, 16.551)
ob_auto_camera.rotation_euler = (1.09748, -7.21219e-08, 0.694738)
scene.camera = ob_auto_camera
light_auto_sun = bpy.data.lights.new('AutoSun', 'SUN')
light_auto_sun.energy = 3.0
light_auto_sun.angle = 0.0523599
ob_auto_sun = bpy.data.objects.new('AutoSun', light_auto_sun)
scene.collection.objects.link(ob_auto_sun)
ob_auto_sun.rotation_euler = (0.872665, 0.174533, 0.523599)
bpy.context.view_layer.update()
